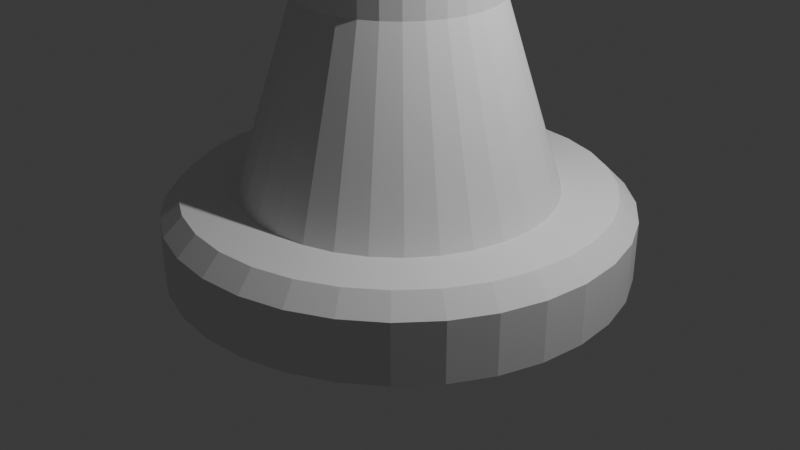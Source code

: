 # Source: blend.blend  (saved by Blender 4.5.90; exported with 4.5.12 LTS)
import bpy
from mathutils import Matrix  # noqa: F401  (used for matrix-valued properties, if any)

bpy.ops.wm.read_factory_settings(use_empty=True)
scene = bpy.context.scene
scene.name = 'Scene'

# ---- collections
col_collection = bpy.data.collections.new('Collection'); scene.collection.children.link(col_collection)

# ---- world
world_world = bpy.data.worlds.new('World'); scene.world = world_world
world_world.use_nodes = True; world_world.node_tree.nodes.clear()
_N = world_world.node_tree.nodes; _L = world_world.node_tree.links
n0 = _N.new('ShaderNodeOutputWorld'); n0.name = 'World Output'; n0.location = (200, 100)
n1 = _N.new('ShaderNodeBackground'); n1.name = 'Background'; n1.location = (-200, 100)
n1.inputs[0].default_value = (0.05088, 0.05088, 0.05088, 1.0)
_L.new(n1.outputs[0], n0.inputs[0])
n0.is_active_output = True
world_world.color = (0.05088, 0.05088, 0.05088)
world_world.sun_shadow_jitter_overblur = 0.0

# ---- cameras
cam_camera = bpy.data.cameras.new('Camera')
cam_camera.clip_end = 100.0
cam_camera.ortho_scale = 7.314

# ---- lights
light_light = bpy.data.lights.new('Light', 'POINT')
light_light.energy = 1000.0
light_light.shadow_soft_size = 0.1

# ---- meshes
me_cylinder = bpy.data.meshes.new('Cylinder')
me_cylinder.from_pydata([(0.0, 2.366, -0.4088), (0.4615, 2.32, -0.4088), (0.9053, 2.186, -0.4088), (1.314, 1.967, -0.4088), (1.673, 1.673, -0.4088), (1.967, 1.314, -0.4088), (2.186, 0.9053, -0.4088), (2.32, 0.4615, -0.4088), (2.366, 0.0, -0.4088), (2.32, -0.4615, -0.4088), (2.186, -0.9053, -0.4088), (1.967, -1.314, -0.4088), (1.673, -1.673, -0.4088), (1.314, -1.967, -0.4088), (0.9053, -2.186, -0.4088), (0.4615, -2.32, -0.4088), (0.0, -2.366, -0.4088), (-0.4615, -2.32, -0.4088), (-0.9053, -2.186, -0.4088), (-1.314, -1.967, -0.4088), (-1.673, -1.673, -0.4088), (-1.967, -1.314, -0.4088), (-2.186, -0.9053, -0.4088), (-2.32, -0.4615, -0.4088), (-2.366, 0.0, -0.4088), (-2.32, 0.4615, -0.4088), (-2.186, 0.9053, -0.4088), (-1.967, 1.314, -0.4088), (-1.673, 1.673, -0.4088), (-1.314, 1.967, -0.4088), (-0.9053, 2.186, -0.4088), (-0.4615, 2.32, -0.4088), (1.863e-09, 2.171, 0.4088), (0.0, 2.366, 0.2149), (0.4235, 2.129, 0.4088), (0.4615, 2.32, 0.2149), (0.8308, 2.006, 0.4088), (0.9053, 2.186, 0.2149), (1.206, 1.805, 0.4088), (1.314, 1.967, 0.2149), (1.535, 1.535, 0.4088), (1.673, 1.673, 0.2149), (1.805, 1.206, 0.4088), (1.967, 1.314, 0.2149), (2.006, 0.8308, 0.4088), (2.186, 0.9053, 0.2149), (2.129, 0.4235, 0.4088), (2.32, 0.4615, 0.2149), (2.171, -1.863e-09, 0.4088), (2.366, 0.0, 0.2149), (2.129, -0.4235, 0.4088), (2.32, -0.4615, 0.2149), (2.006, -0.8308, 0.4088), (2.186, -0.9053, 0.2149), (1.805, -1.206, 0.4088), (1.967, -1.314, 0.2149), (1.535, -1.535, 0.4088), (1.673, -1.673, 0.2149), (1.206, -1.805, 0.4088), (1.314, -1.967, 0.2149), (0.8308, -2.006, 0.4088), (0.9053, -2.186, 0.2149), (0.4235, -2.129, 0.4088), (0.4615, -2.32, 0.2149), (-1.863e-09, -2.171, 0.4088), (0.0, -2.366, 0.2149), (-0.4235, -2.129, 0.4088), (-0.4615, -2.32, 0.2149), (-0.8308, -2.006, 0.4088), (-0.9053, -2.186, 0.2149), (-1.206, -1.805, 0.4088), (-1.314, -1.967, 0.2149), (-1.535, -1.535, 0.4088), (-1.673, -1.673, 0.2149), (-1.805, -1.206, 0.4088), (-1.967, -1.314, 0.2149), (-2.006, -0.8308, 0.4088), (-2.186, -0.9053, 0.2149), (-2.129, -0.4235, 0.4088), (-2.32, -0.4615, 0.2149), (-2.171, 1.863e-09, 0.4088), (-2.366, 0.0, 0.2149), (-2.129, 0.4235, 0.4088), (-2.32, 0.4615, 0.2149), (-2.006, 0.8308, 0.4088), (-2.186, 0.9053, 0.2149), (-1.805, 1.206, 0.4088), (-1.967, 1.314, 0.2149), (-1.535, 1.535, 0.4088), (-1.673, 1.673, 0.2149), (-1.206, 1.805, 0.4088), (-1.314, 1.967, 0.2149), (-0.8308, 2.006, 0.4088), (-0.9053, 2.186, 0.2149), (-0.4235, 2.129, 0.4088), (-0.4615, 2.32, 0.2149)], [], [(0, 1, 2, 3, 4, 5, 6, 7, 8, 9, 10, 11, 12, 13, 14, 15, 16, 17, 18, 19, 20, 21, 22, 23, 24, 25, 26, 27, 28, 29, 30, 31), (35, 33, 32, 34), (37, 35, 34, 36), (39, 37, 36, 38), (41, 39, 38, 40), (43, 41, 40, 42), (45, 43, 42, 44), (47, 45, 44, 46), (49, 47, 46, 48), (51, 49, 48, 50), (53, 51, 50, 52), (55, 53, 52, 54), (57, 55, 54, 56), (59, 57, 56, 58), (61, 59, 58, 60), (63, 61, 60, 62), (65, 63, 62, 64), (67, 65, 64, 66), (69, 67, 66, 68), (71, 69, 68, 70), (73, 71, 70, 72), (75, 73, 72, 74), (77, 75, 74, 76), (79, 77, 76, 78), (81, 79, 78, 80), (83, 81, 80, 82), (85, 83, 82, 84), (87, 85, 84, 86), (89, 87, 86, 88), (91, 89, 88, 90), (93, 91, 90, 92), (95, 93, 92, 94), (33, 95, 94, 32), (34, 32, 94, 92, 90, 88, 86, 84, 82, 80, 78, 76, 74, 72, 70, 68, 66, 64, 62, 60, 58, 56, 54, 52, 50, 48, 46, 44, 42, 40, 38, 36), (0, 33, 35, 1), (31, 95, 33, 0), (1, 35, 37, 2), (2, 37, 39, 3), (3, 39, 41, 4), (4, 41, 43, 5), (5, 43, 45, 6), (6, 45, 47, 7), (7, 47, 49, 8), (8, 49, 51, 9), (9, 51, 53, 10), (10, 53, 55, 11), (11, 55, 57, 12), (12, 57, 59, 13), (13, 59, 61, 14), (14, 61, 63, 15), (15, 63, 65, 16), (16, 65, 67, 17), (17, 67, 69, 18), (18, 69, 71, 19), (19, 71, 73, 20), (20, 73, 75, 21), (21, 75, 77, 22), (22, 77, 79, 23), (23, 79, 81, 24), (24, 81, 83, 25), (25, 83, 85, 26), (26, 85, 87, 27), (27, 87, 89, 28), (28, 89, 91, 29), (29, 91, 93, 30), (30, 93, 95, 31)])
_uv = me_cylinder.uv_layers.new(name='UVMap')
_uv.uv.foreach_set('vector', [0.75, 0.49, 0.7968, 0.4854, 0.8418, 0.4717, 0.8833, 0.4496, 0.9197, 0.4197, 0.9496, 0.3833, 0.9717, 0.3418, 0.9854, 0.2968, 0.99, 0.25, 0.9854, 0.2032, 0.9717, 0.1582, 0.9496, 0.1167, 0.9197, 0.08029, 0.8833, 0.05045, 0.8418, 0.02827, 0.7968, 0.01461, 0.75, 0.01, 0.7032, 0.01461, 0.6582, 0.02827, 0.6167, 0.05045, 0.5803, 0.08029, 0.5504, 0.1167, 0.5283, 0.1582, 0.5146, 0.2032, 0.51, 0.25, 0.5146, 0.2968, 0.5283, 0.3418, 0.5504, 0.3833, 0.5803, 0.4197, 0.6167, 0.4496, 0.6582, 0.4717, 0.7032, 0.4854, 0.2968, 0.4854, 0.25, 0.49, 0.25, 0.4702, 0.293, 0.466, 0.3418, 0.4717, 0.2968, 0.4854, 0.293, 0.466, 0.3343, 0.4535, 0.3833, 0.4496, 0.3418, 0.4717, 0.3343, 0.4535, 0.3724, 0.4331, 0.4197, 0.4197, 0.3833, 0.4496, 0.3724, 0.4331, 0.4057, 0.4057, 0.4496, 0.3833, 0.4197, 0.4197, 0.4057, 0.4057, 0.4331, 0.3724, 0.4717, 0.3418, 0.4496, 0.3833, 0.4331, 0.3724, 0.4535, 0.3343, 0.4854, 0.2968, 0.4717, 0.3418, 0.4535, 0.3343, 0.466, 0.293, 0.49, 0.25, 0.4854, 0.2968, 0.466, 0.293, 0.4702, 0.25, 0.4854, 0.2032, 0.49, 0.25, 0.4702, 0.25, 0.466, 0.207, 0.4717, 0.1582, 0.4854, 0.2032, 0.466, 0.207, 0.4535, 0.1657, 0.4496, 0.1167, 0.4717, 0.1582, 0.4535, 0.1657, 0.4331, 0.1276, 0.4197, 0.08029, 0.4496, 0.1167, 0.4331, 0.1276, 0.4057, 0.09427, 0.3833, 0.05045, 0.4197, 0.08029, 0.4057, 0.09427, 0.3724, 0.06688, 0.3418, 0.02827, 0.3833, 0.05045, 0.3724, 0.06688, 0.3343, 0.04653, 0.2968, 0.01461, 0.3418, 0.02827, 0.3343, 0.04653, 0.293, 0.03399, 0.25, 0.01, 0.2968, 0.01461, 0.293, 0.03399, 0.25, 0.02976, 0.2032, 0.01461, 0.25, 0.01, 0.25, 0.02976, 0.207, 0.03399, 0.1582, 0.02827, 0.2032, 0.01461, 0.207, 0.03399, 0.1657, 0.04653, 0.1167, 0.05045, 0.1582, 0.02827, 0.1657, 0.04653, 0.1276, 0.06688, 0.08029, 0.08029, 0.1167, 0.05045, 0.1276, 0.06688, 0.09427, 0.09427, 0.05045, 0.1167, 0.08029, 0.08029, 0.09427, 0.09427, 0.06688, 0.1276, 0.02827, 0.1582, 0.05045, 0.1167, 0.06688, 0.1276, 0.04653, 0.1657, 0.01461, 0.2032, 0.02827, 0.1582, 0.04653, 0.1657, 0.03399, 0.207, 0.01, 0.25, 0.01461, 0.2032, 0.03399, 0.207, 0.02976, 0.25, 0.01461, 0.2968, 0.01, 0.25, 0.02976, 0.25, 0.03399, 0.293, 0.02827, 0.3418, 0.01461, 0.2968, 0.03399, 0.293, 0.04653, 0.3343, 0.05045, 0.3833, 0.02827, 0.3418, 0.04653, 0.3343, 0.06688, 0.3724, 0.08029, 0.4197, 0.05045, 0.3833, 0.06688, 0.3724, 0.09427, 0.4057, 0.1167, 0.4496, 0.08029, 0.4197, 0.09427, 0.4057, 0.1276, 0.4331, 0.1582, 0.4717, 0.1167, 0.4496, 0.1276, 0.4331, 0.1657, 0.4535, 0.2032, 0.4854, 0.1582, 0.4717, 0.1657, 0.4535, 0.207, 0.466, 0.25, 0.49, 0.2032, 0.4854, 0.207, 0.466, 0.25, 0.4702, 0.293, 0.466, 0.25, 0.4702, 0.207, 0.466, 0.1657, 0.4535, 0.1276, 0.4331, 0.09427, 0.4057, 0.06688, 0.3724, 0.04653, 0.3343, 0.03399, 0.293, 0.02976, 0.25, 0.03399, 0.207, 0.04653, 0.1657, 0.06688, 0.1276, 0.09427, 0.09427, 0.1276, 0.06688, 0.1657, 0.04653, 0.207, 0.03399, 0.25, 0.02976, 0.293, 0.03399, 0.3343, 0.04653, 0.3724, 0.06688, 0.4057, 0.09427, 0.4331, 0.1276, 0.4535, 0.1657, 0.466, 0.207, 0.4702, 0.25, 0.466, 0.293, 0.4535, 0.3343, 0.4331, 0.3724, 0.4057, 0.4057, 0.3724, 0.4331, 0.3343, 0.4535, 1.0, 0.5, 1.0, 0.8814, 0.9688, 0.8814, 0.9688, 0.5, 0.03125, 0.5, 0.03125, 0.8814, 0.0, 0.8814, 0.0, 0.5, 0.9688, 0.5, 0.9688, 0.8814, 0.9375, 0.8814, 0.9375, 0.5, 0.9375, 0.5, 0.9375, 0.8814, 0.9062, 0.8814, 0.9062, 0.5, 0.9062, 0.5, 0.9062, 0.8814, 0.875, 0.8814, 0.875, 0.5, 0.875, 0.5, 0.875, 0.8814, 0.8437, 0.8814, 0.8438, 0.5, 0.8438, 0.5, 0.8437, 0.8814, 0.8125, 0.8814, 0.8125, 0.5, 0.8125, 0.5, 0.8125, 0.8814, 0.7812, 0.8814, 0.7812, 0.5, 0.7812, 0.5, 0.7812, 0.8814, 0.75, 0.8814, 0.75, 0.5, 0.75, 0.5, 0.75, 0.8814, 0.7188, 0.8814, 0.7188, 0.5, 0.7188, 0.5, 0.7188, 0.8814, 0.6875, 0.8814, 0.6875, 0.5, 0.6875, 0.5, 0.6875, 0.8814, 0.6562, 0.8814, 0.6562, 0.5, 0.6562, 0.5, 0.6562, 0.8814, 0.625, 0.8814, 0.625, 0.5, 0.625, 0.5, 0.625, 0.8814, 0.5938, 0.8814, 0.5938, 0.5, 0.5938, 0.5, 0.5938, 0.8814, 0.5625, 0.8814, 0.5625, 0.5, 0.5625, 0.5, 0.5625, 0.8814, 0.5312, 0.8814, 0.5312, 0.5, 0.5312, 0.5, 0.5312, 0.8814, 0.5, 0.8814, 0.5, 0.5, 0.5, 0.5, 0.5, 0.8814, 0.4688, 0.8814, 0.4688, 0.5, 0.4688, 0.5, 0.4688, 0.8814, 0.4375, 0.8814, 0.4375, 0.5, 0.4375, 0.5, 0.4375, 0.8814, 0.4063, 0.8814, 0.4062, 0.5, 0.4062, 0.5, 0.4063, 0.8814, 0.375, 0.8814, 0.375, 0.5, 0.375, 0.5, 0.375, 0.8814, 0.3438, 0.8814, 0.3438, 0.5, 0.3438, 0.5, 0.3438, 0.8814, 0.3125, 0.8814, 0.3125, 0.5, 0.3125, 0.5, 0.3125, 0.8814, 0.2812, 0.8814, 0.2812, 0.5, 0.2812, 0.5, 0.2812, 0.8814, 0.25, 0.8814, 0.25, 0.5, 0.25, 0.5, 0.25, 0.8814, 0.2188, 0.8814, 0.2188, 0.5, 0.2188, 0.5, 0.2188, 0.8814, 0.1875, 0.8814, 0.1875, 0.5, 0.1875, 0.5, 0.1875, 0.8814, 0.1562, 0.8814, 0.1562, 0.5, 0.1562, 0.5, 0.1562, 0.8814, 0.125, 0.8814, 0.125, 0.5, 0.125, 0.5, 0.125, 0.8814, 0.09375, 0.8814, 0.09375, 0.5, 0.09375, 0.5, 0.09375, 0.8814, 0.0625, 0.8814, 0.0625, 0.5, 0.0625, 0.5, 0.0625, 0.8814, 0.03125, 0.8814, 0.03125, 0.5])
me_cylinder.update()
me_cylinder_001 = bpy.data.meshes.new('Cylinder.001')
me_cylinder_001.from_pydata([(-3.242e-09, 1.608, -1.185), (0.3137, 1.577, -1.185), (0.6153, 1.485, -1.185), (0.8932, 1.337, -1.185), (1.137, 1.137, -1.185), (1.337, 0.8932, -1.185), (1.485, 0.6153, -1.185), (1.577, 0.3137, -1.185), (1.608, -7.061e-09, -1.185), (1.577, -0.3137, -1.185), (1.485, -0.6153, -1.185), (1.337, -0.8932, -1.185), (1.137, -1.137, -1.185), (0.8932, -1.337, -1.185), (0.6153, -1.485, -1.185), (0.3137, -1.577, -1.185), (-3.242e-09, -1.608, -1.185), (-0.3137, -1.577, -1.185), (-0.6153, -1.485, -1.185), (-0.8932, -1.337, -1.185), (-1.137, -1.137, -1.185), (-1.337, -0.8932, -1.185), (-1.485, -0.6153, -1.185), (-1.577, -0.3137, -1.185), (-1.608, -7.061e-09, -1.185), (-1.577, 0.3137, -1.185), (-1.485, 0.6153, -1.185), (-1.337, 0.8932, -1.185), (-1.137, 1.137, -1.185), (-0.8932, 1.337, -1.185), (-0.6153, 1.485, -1.185), (-0.3137, 1.577, -1.185), (0.0, 1.0, 2.659), (0.0, 1.0, 6.503), (0.0, 1.0, 10.35), (0.1951, 0.9808, 10.35), (0.1951, 0.9808, 6.503), (0.1951, 0.9808, 2.659), (0.3827, 0.9239, 10.35), (0.3827, 0.9239, 6.503), (0.3827, 0.9239, 2.659), (0.5556, 0.8315, 10.35), (0.5556, 0.8315, 6.503), (0.5556, 0.8315, 2.659), (0.7071, 0.7071, 10.35), (0.7071, 0.7071, 6.503), (0.7071, 0.7071, 2.659), (0.8315, 0.5556, 10.35), (0.8315, 0.5556, 6.503), (0.8315, 0.5556, 2.659), (0.9239, 0.3827, 10.35), (0.9239, 0.3827, 6.503), (0.9239, 0.3827, 2.659), (0.9808, 0.1951, 10.35), (0.9808, 0.1951, 6.503), (0.9808, 0.1951, 2.659), (1.0, 0.0, 10.35), (1.0, 0.0, 6.503), (1.0, 0.0, 2.659), (0.9808, -0.1951, 10.35), (0.9808, -0.1951, 6.503), (0.9808, -0.1951, 2.659), (0.9239, -0.3827, 10.35), (0.9239, -0.3827, 6.503), (0.9239, -0.3827, 2.659), (0.8315, -0.5556, 10.35), (0.8315, -0.5556, 6.503), (0.8315, -0.5556, 2.659), (0.7071, -0.7071, 10.35), (0.7071, -0.7071, 6.503), (0.7071, -0.7071, 2.659), (0.5556, -0.8315, 10.35), (0.5556, -0.8315, 6.503), (0.5556, -0.8315, 2.659), (0.3827, -0.9239, 10.35), (0.3827, -0.9239, 6.503), (0.3827, -0.9239, 2.659), (0.1951, -0.9808, 10.35), (0.1951, -0.9808, 6.503), (0.1951, -0.9808, 2.659), (0.0, -1.0, 10.35), (0.0, -1.0, 6.503), (0.0, -1.0, 2.659), (-0.1951, -0.9808, 10.35), (-0.1951, -0.9808, 6.503), (-0.1951, -0.9808, 2.659), (-0.3827, -0.9239, 10.35), (-0.3827, -0.9239, 6.503), (-0.3827, -0.9239, 2.659), (-0.5556, -0.8315, 10.35), (-0.5556, -0.8315, 6.503), (-0.5556, -0.8315, 2.659), (-0.7071, -0.7071, 10.35), (-0.7071, -0.7071, 6.503), (-0.7071, -0.7071, 2.659), (-0.8315, -0.5556, 10.35), (-0.8315, -0.5556, 6.503), (-0.8315, -0.5556, 2.659), (-0.9239, -0.3827, 10.35), (-0.9239, -0.3827, 6.503), (-0.9239, -0.3827, 2.659), (-0.9808, -0.1951, 10.35), (-0.9808, -0.1951, 6.503), (-0.9808, -0.1951, 2.659), (-1.0, 0.0, 10.35), (-1.0, 0.0, 6.503), (-1.0, 0.0, 2.659), (-0.9808, 0.1951, 10.35), (-0.9808, 0.1951, 6.503), (-0.9808, 0.1951, 2.659), (-0.9239, 0.3827, 10.35), (-0.9239, 0.3827, 6.503), (-0.9239, 0.3827, 2.659), (-0.8315, 0.5556, 10.35), (-0.8315, 0.5556, 6.503), (-0.8315, 0.5556, 2.659), (-0.7071, 0.7071, 10.35), (-0.7071, 0.7071, 6.503), (-0.7071, 0.7071, 2.659), (-0.5556, 0.8315, 10.35), (-0.5556, 0.8315, 6.503), (-0.5556, 0.8315, 2.659), (-0.3827, 0.9239, 10.35), (-0.3827, 0.9239, 6.503), (-0.3827, 0.9239, 2.659), (-0.1951, 0.9808, 10.35), (-0.1951, 0.9808, 6.503), (-0.1951, 0.9808, 2.659), (0.1951, 0.9808, 0.7368), (0.3827, 0.9239, 0.7368), (0.5556, 0.8315, 0.7368), (0.7071, 0.7071, 0.7368), (0.8315, 0.5556, 0.7368), (0.9239, 0.3827, 0.7368), (0.9808, 0.1951, 0.7368), (1.0, 0.0, 0.7368), (0.9808, -0.1951, 0.7368), (0.9239, -0.3827, 0.7368), (0.8315, -0.5556, 0.7368), (0.7071, -0.7071, 0.7368), (0.5556, -0.8315, 0.7368), (0.3827, -0.9239, 0.7368), (0.1951, -0.9808, 0.7368), (0.0, -1.0, 0.7368), (-0.1951, -0.9808, 0.7368), (-0.3827, -0.9239, 0.7368), (-0.5556, -0.8315, 0.7368), (-0.7071, -0.7071, 0.7368), (-0.8315, -0.5556, 0.7368), (-0.9239, -0.3827, 0.7368), (-0.9808, -0.1951, 0.7368), (-1.0, 0.0, 0.7368), (-0.9808, 0.1951, 0.7368), (-0.9239, 0.3827, 0.7368), (-0.8315, 0.5556, 0.7368), (-0.7071, 0.7071, 0.7368), (-0.5556, 0.8315, 0.7368), (-0.3827, 0.9239, 0.7368), (-0.1951, 0.9808, 0.7368), (0.0, 1.0, 0.7368), (1.863e-09, 0.8468, 14.19), (0.0, 1.0, 14.04), (1.397e-09, 0.8864, 14.19), (9.313e-10, 0.9234, 14.17), (4.657e-10, 0.9551, 14.15), (2.328e-10, 0.9795, 14.11), (1.164e-10, 0.9948, 14.08), (0.1652, 0.8305, 14.19), (0.1951, 0.9808, 14.04), (0.1729, 0.8694, 14.19), (0.1801, 0.9056, 14.17), (0.1863, 0.9368, 14.15), (0.1911, 0.9607, 14.11), (0.1941, 0.9757, 14.08), (0.324, 0.7823, 14.19), (0.3827, 0.9239, 14.04), (0.3392, 0.819, 14.19), (0.3534, 0.8531, 14.17), (0.3655, 0.8824, 14.15), (0.3748, 0.9049, 14.11), (0.3807, 0.9191, 14.08), (0.4704, 0.7041, 14.19), (0.5556, 0.8315, 14.04), (0.4925, 0.737, 14.19), (0.513, 0.7678, 14.17), (0.5306, 0.7942, 14.15), (0.5442, 0.8144, 14.11), (0.5527, 0.8271, 14.08), (0.5988, 0.5988, 14.19), (0.7071, 0.7071, 14.04), (0.6268, 0.6268, 14.19), (0.6529, 0.6529, 14.17), (0.6754, 0.6754, 14.15), (0.6926, 0.6926, 14.11), (0.7034, 0.7034, 14.08), (0.7041, 0.4704, 14.19), (0.8315, 0.5556, 14.04), (0.737, 0.4925, 14.19), (0.7678, 0.513, 14.17), (0.7942, 0.5306, 14.15), (0.8144, 0.5442, 14.11), (0.8271, 0.5527, 14.08), (0.7823, 0.324, 14.19), (0.9239, 0.3827, 14.04), (0.819, 0.3392, 14.19), (0.8531, 0.3534, 14.17), (0.8824, 0.3655, 14.15), (0.9049, 0.3748, 14.11), (0.9191, 0.3807, 14.08), (0.8305, 0.1652, 14.19), (0.9808, 0.1951, 14.04), (0.8694, 0.1729, 14.19), (0.9056, 0.1801, 14.17), (0.9368, 0.1863, 14.15), (0.9607, 0.1911, 14.11), (0.9757, 0.1941, 14.08), (0.8468, -1.863e-09, 14.19), (1.0, 0.0, 14.04), (0.8864, -1.397e-09, 14.19), (0.9234, -9.313e-10, 14.17), (0.9551, -4.657e-10, 14.15), (0.9795, -2.328e-10, 14.11), (0.9948, -1.164e-10, 14.08), (0.8305, -0.1652, 14.19), (0.9808, -0.1951, 14.04), (0.8694, -0.1729, 14.19), (0.9056, -0.1801, 14.17), (0.9368, -0.1863, 14.15), (0.9607, -0.1911, 14.11), (0.9757, -0.1941, 14.08), (0.7823, -0.324, 14.19), (0.9239, -0.3827, 14.04), (0.819, -0.3392, 14.19), (0.8531, -0.3534, 14.17), (0.8824, -0.3655, 14.15), (0.9049, -0.3748, 14.11), (0.9191, -0.3807, 14.08), (0.7041, -0.4704, 14.19), (0.8315, -0.5556, 14.04), (0.737, -0.4925, 14.19), (0.7678, -0.513, 14.17), (0.7942, -0.5306, 14.15), (0.8144, -0.5442, 14.11), (0.8271, -0.5527, 14.08), (0.5988, -0.5988, 14.19), (0.7071, -0.7071, 14.04), (0.6268, -0.6268, 14.19), (0.6529, -0.6529, 14.17), (0.6754, -0.6754, 14.15), (0.6926, -0.6926, 14.11), (0.7034, -0.7034, 14.08), (0.4704, -0.7041, 14.19), (0.5556, -0.8315, 14.04), (0.4925, -0.737, 14.19), (0.513, -0.7678, 14.17), (0.5306, -0.7942, 14.15), (0.5442, -0.8144, 14.11), (0.5527, -0.8271, 14.08), (0.324, -0.7823, 14.19), (0.3827, -0.9239, 14.04), (0.3392, -0.819, 14.19), (0.3534, -0.8531, 14.17), (0.3655, -0.8824, 14.15), (0.3748, -0.9049, 14.11), (0.3807, -0.9191, 14.08), (0.1652, -0.8305, 14.19), (0.1951, -0.9808, 14.04), (0.1729, -0.8694, 14.19), (0.1801, -0.9056, 14.17), (0.1863, -0.9368, 14.15), (0.1911, -0.9607, 14.11), (0.1941, -0.9757, 14.08), (-1.863e-09, -0.8468, 14.19), (0.0, -1.0, 14.04), (-1.397e-09, -0.8864, 14.19), (-9.313e-10, -0.9234, 14.17), (-4.657e-10, -0.9551, 14.15), (-2.328e-10, -0.9795, 14.11), (-1.164e-10, -0.9948, 14.08), (-0.1652, -0.8305, 14.19), (-0.1951, -0.9808, 14.04), (-0.1729, -0.8694, 14.19), (-0.1801, -0.9056, 14.17), (-0.1863, -0.9368, 14.15), (-0.1911, -0.9607, 14.11), (-0.1941, -0.9757, 14.08), (-0.324, -0.7823, 14.19), (-0.3827, -0.9239, 14.04), (-0.3392, -0.819, 14.19), (-0.3534, -0.8531, 14.17), (-0.3655, -0.8824, 14.15), (-0.3748, -0.9049, 14.11), (-0.3807, -0.9191, 14.08), (-0.4704, -0.7041, 14.19), (-0.5556, -0.8315, 14.04), (-0.4925, -0.737, 14.19), (-0.513, -0.7678, 14.17), (-0.5306, -0.7942, 14.15), (-0.5442, -0.8144, 14.11), (-0.5527, -0.8271, 14.08), (-0.5988, -0.5988, 14.19), (-0.7071, -0.7071, 14.04), (-0.6268, -0.6268, 14.19), (-0.6529, -0.6529, 14.17), (-0.6754, -0.6754, 14.15), (-0.6926, -0.6926, 14.11), (-0.7034, -0.7034, 14.08), (-0.7041, -0.4704, 14.19), (-0.8315, -0.5556, 14.04), (-0.737, -0.4925, 14.19), (-0.7678, -0.513, 14.17), (-0.7942, -0.5306, 14.15), (-0.8144, -0.5442, 14.11), (-0.8271, -0.5527, 14.08), (-0.7823, -0.324, 14.19), (-0.9239, -0.3827, 14.04), (-0.819, -0.3392, 14.19), (-0.8531, -0.3534, 14.17), (-0.8824, -0.3655, 14.15), (-0.9049, -0.3748, 14.11), (-0.9191, -0.3807, 14.08), (-0.8305, -0.1652, 14.19), (-0.9808, -0.1951, 14.04), (-0.8694, -0.1729, 14.19), (-0.9056, -0.1801, 14.17), (-0.9368, -0.1863, 14.15), (-0.9607, -0.1911, 14.11), (-0.9757, -0.1941, 14.08), (-0.8468, 1.863e-09, 14.19), (-1.0, 0.0, 14.04), (-0.8864, 1.397e-09, 14.19), (-0.9234, 9.313e-10, 14.17), (-0.9551, 4.657e-10, 14.15), (-0.9795, 2.328e-10, 14.11), (-0.9948, 1.164e-10, 14.08), (-0.8305, 0.1652, 14.19), (-0.9808, 0.1951, 14.04), (-0.8694, 0.1729, 14.19), (-0.9056, 0.1801, 14.17), (-0.9368, 0.1863, 14.15), (-0.9607, 0.1911, 14.11), (-0.9757, 0.1941, 14.08), (-0.7823, 0.324, 14.19), (-0.9239, 0.3827, 14.04), (-0.819, 0.3392, 14.19), (-0.8531, 0.3534, 14.17), (-0.8824, 0.3655, 14.15), (-0.9049, 0.3748, 14.11), (-0.9191, 0.3807, 14.08), (-0.7041, 0.4704, 14.19), (-0.8315, 0.5556, 14.04), (-0.737, 0.4925, 14.19), (-0.7678, 0.513, 14.17), (-0.7942, 0.5306, 14.15), (-0.8144, 0.5442, 14.11), (-0.8271, 0.5527, 14.08), (-0.5988, 0.5988, 14.19), (-0.7071, 0.7071, 14.04), (-0.6268, 0.6268, 14.19), (-0.6529, 0.6529, 14.17), (-0.6754, 0.6754, 14.15), (-0.6926, 0.6926, 14.11), (-0.7034, 0.7034, 14.08), (-0.4704, 0.7041, 14.19), (-0.5556, 0.8315, 14.04), (-0.4925, 0.737, 14.19), (-0.513, 0.7678, 14.17), (-0.5306, 0.7942, 14.15), (-0.5442, 0.8144, 14.11), (-0.5527, 0.8271, 14.08), (-0.324, 0.7823, 14.19), (-0.3827, 0.9239, 14.04), (-0.3392, 0.819, 14.19), (-0.3534, 0.8531, 14.17), (-0.3655, 0.8824, 14.15), (-0.3748, 0.9049, 14.11), (-0.3807, 0.9191, 14.08), (-0.1652, 0.8305, 14.19), (-0.1951, 0.9808, 14.04), (-0.1729, 0.8694, 14.19), (-0.1801, 0.9056, 14.17), (-0.1863, 0.9368, 14.15), (-0.1911, 0.9607, 14.11), (-0.1941, 0.9757, 14.08)], [], [(0, 1, 2, 3, 4, 5, 6, 7, 8, 9, 10, 11, 12, 13, 14, 15, 16, 17, 18, 19, 20, 21, 22, 23, 24, 25, 26, 27, 28, 29, 30, 31), (158, 127, 32, 159), (127, 126, 33, 32), (126, 125, 34, 33), (157, 124, 127, 158), (124, 123, 126, 127), (123, 122, 125, 126), (156, 121, 124, 157), (121, 120, 123, 124), (120, 119, 122, 123), (155, 118, 121, 156), (118, 117, 120, 121), (117, 116, 119, 120), (154, 115, 118, 155), (115, 114, 117, 118), (114, 113, 116, 117), (153, 112, 115, 154), (112, 111, 114, 115), (111, 110, 113, 114), (152, 109, 112, 153), (109, 108, 111, 112), (108, 107, 110, 111), (151, 106, 109, 152), (106, 105, 108, 109), (105, 104, 107, 108), (150, 103, 106, 151), (103, 102, 105, 106), (102, 101, 104, 105), (149, 100, 103, 150), (100, 99, 102, 103), (99, 98, 101, 102), (148, 97, 100, 149), (97, 96, 99, 100), (96, 95, 98, 99), (147, 94, 97, 148), (94, 93, 96, 97), (93, 92, 95, 96), (146, 91, 94, 147), (91, 90, 93, 94), (90, 89, 92, 93), (145, 88, 91, 146), (88, 87, 90, 91), (87, 86, 89, 90), (144, 85, 88, 145), (85, 84, 87, 88), (84, 83, 86, 87), (143, 82, 85, 144), (82, 81, 84, 85), (81, 80, 83, 84), (142, 79, 82, 143), (79, 78, 81, 82), (78, 77, 80, 81), (141, 76, 79, 142), (76, 75, 78, 79), (75, 74, 77, 78), (140, 73, 76, 141), (73, 72, 75, 76), (72, 71, 74, 75), (139, 70, 73, 140), (70, 69, 72, 73), (69, 68, 71, 72), (138, 67, 70, 139), (67, 66, 69, 70), (66, 65, 68, 69), (137, 64, 67, 138), (64, 63, 66, 67), (63, 62, 65, 66), (136, 61, 64, 137), (61, 60, 63, 64), (60, 59, 62, 63), (135, 58, 61, 136), (58, 57, 60, 61), (57, 56, 59, 60), (134, 55, 58, 135), (55, 54, 57, 58), (54, 53, 56, 57), (133, 52, 55, 134), (52, 51, 54, 55), (51, 50, 53, 54), (132, 49, 52, 133), (49, 48, 51, 52), (48, 47, 50, 51), (131, 46, 49, 132), (46, 45, 48, 49), (45, 44, 47, 48), (130, 43, 46, 131), (43, 42, 45, 46), (42, 41, 44, 45), (129, 40, 43, 130), (40, 39, 42, 43), (39, 38, 41, 42), (128, 37, 40, 129), (37, 36, 39, 40), (36, 35, 38, 39), (159, 32, 37, 128), (32, 33, 36, 37), (33, 34, 35, 36), (0, 159, 128, 1), (1, 128, 129, 2), (2, 129, 130, 3), (3, 130, 131, 4), (4, 131, 132, 5), (5, 132, 133, 6), (6, 133, 134, 7), (7, 134, 135, 8), (8, 135, 136, 9), (9, 136, 137, 10), (10, 137, 138, 11), (11, 138, 139, 12), (12, 139, 140, 13), (13, 140, 141, 14), (14, 141, 142, 15), (15, 142, 143, 16), (16, 143, 144, 17), (17, 144, 145, 18), (18, 145, 146, 19), (19, 146, 147, 20), (20, 147, 148, 21), (21, 148, 149, 22), (22, 149, 150, 23), (23, 150, 151, 24), (24, 151, 152, 25), (25, 152, 153, 26), (26, 153, 154, 27), (27, 154, 155, 28), (28, 155, 156, 29), (29, 156, 157, 30), (30, 157, 158, 31), (31, 158, 159, 0), (168, 161, 166, 173), (173, 166, 165, 172), (172, 165, 164, 171), (171, 164, 163, 170), (170, 163, 162, 169), (169, 162, 160, 167), (175, 168, 173, 180), (180, 173, 172, 179), (179, 172, 171, 178), (178, 171, 170, 177), (177, 170, 169, 176), (176, 169, 167, 174), (182, 175, 180, 187), (187, 180, 179, 186), (186, 179, 178, 185), (185, 178, 177, 184), (184, 177, 176, 183), (183, 176, 174, 181), (189, 182, 187, 194), (194, 187, 186, 193), (193, 186, 185, 192), (192, 185, 184, 191), (191, 184, 183, 190), (190, 183, 181, 188), (196, 189, 194, 201), (201, 194, 193, 200), (200, 193, 192, 199), (199, 192, 191, 198), (198, 191, 190, 197), (197, 190, 188, 195), (203, 196, 201, 208), (208, 201, 200, 207), (207, 200, 199, 206), (206, 199, 198, 205), (205, 198, 197, 204), (204, 197, 195, 202), (210, 203, 208, 215), (215, 208, 207, 214), (214, 207, 206, 213), (213, 206, 205, 212), (212, 205, 204, 211), (211, 204, 202, 209), (217, 210, 215, 222), (222, 215, 214, 221), (221, 214, 213, 220), (220, 213, 212, 219), (219, 212, 211, 218), (218, 211, 209, 216), (224, 217, 222, 229), (229, 222, 221, 228), (228, 221, 220, 227), (227, 220, 219, 226), (226, 219, 218, 225), (225, 218, 216, 223), (231, 224, 229, 236), (236, 229, 228, 235), (235, 228, 227, 234), (234, 227, 226, 233), (233, 226, 225, 232), (232, 225, 223, 230), (238, 231, 236, 243), (243, 236, 235, 242), (242, 235, 234, 241), (241, 234, 233, 240), (240, 233, 232, 239), (239, 232, 230, 237), (245, 238, 243, 250), (250, 243, 242, 249), (249, 242, 241, 248), (248, 241, 240, 247), (247, 240, 239, 246), (246, 239, 237, 244), (252, 245, 250, 257), (257, 250, 249, 256), (256, 249, 248, 255), (255, 248, 247, 254), (254, 247, 246, 253), (253, 246, 244, 251), (259, 252, 257, 264), (264, 257, 256, 263), (263, 256, 255, 262), (262, 255, 254, 261), (261, 254, 253, 260), (260, 253, 251, 258), (266, 259, 264, 271), (271, 264, 263, 270), (270, 263, 262, 269), (269, 262, 261, 268), (268, 261, 260, 267), (267, 260, 258, 265), (273, 266, 271, 278), (278, 271, 270, 277), (277, 270, 269, 276), (276, 269, 268, 275), (275, 268, 267, 274), (274, 267, 265, 272), (280, 273, 278, 285), (285, 278, 277, 284), (284, 277, 276, 283), (283, 276, 275, 282), (282, 275, 274, 281), (281, 274, 272, 279), (287, 280, 285, 292), (292, 285, 284, 291), (291, 284, 283, 290), (290, 283, 282, 289), (289, 282, 281, 288), (288, 281, 279, 286), (294, 287, 292, 299), (299, 292, 291, 298), (298, 291, 290, 297), (297, 290, 289, 296), (296, 289, 288, 295), (295, 288, 286, 293), (301, 294, 299, 306), (306, 299, 298, 305), (305, 298, 297, 304), (304, 297, 296, 303), (303, 296, 295, 302), (302, 295, 293, 300), (308, 301, 306, 313), (313, 306, 305, 312), (312, 305, 304, 311), (311, 304, 303, 310), (310, 303, 302, 309), (309, 302, 300, 307), (315, 308, 313, 320), (320, 313, 312, 319), (319, 312, 311, 318), (318, 311, 310, 317), (317, 310, 309, 316), (316, 309, 307, 314), (322, 315, 320, 327), (327, 320, 319, 326), (326, 319, 318, 325), (325, 318, 317, 324), (324, 317, 316, 323), (323, 316, 314, 321), (329, 322, 327, 334), (334, 327, 326, 333), (333, 326, 325, 332), (332, 325, 324, 331), (331, 324, 323, 330), (330, 323, 321, 328), (336, 329, 334, 341), (341, 334, 333, 340), (340, 333, 332, 339), (339, 332, 331, 338), (338, 331, 330, 337), (337, 330, 328, 335), (343, 336, 341, 348), (348, 341, 340, 347), (347, 340, 339, 346), (346, 339, 338, 345), (345, 338, 337, 344), (344, 337, 335, 342), (350, 343, 348, 355), (355, 348, 347, 354), (354, 347, 346, 353), (353, 346, 345, 352), (352, 345, 344, 351), (351, 344, 342, 349), (357, 350, 355, 362), (362, 355, 354, 361), (361, 354, 353, 360), (360, 353, 352, 359), (359, 352, 351, 358), (358, 351, 349, 356), (364, 357, 362, 369), (369, 362, 361, 368), (368, 361, 360, 367), (367, 360, 359, 366), (366, 359, 358, 365), (365, 358, 356, 363), (371, 364, 369, 376), (376, 369, 368, 375), (375, 368, 367, 374), (374, 367, 366, 373), (373, 366, 365, 372), (372, 365, 363, 370), (378, 371, 376, 383), (383, 376, 375, 382), (382, 375, 374, 381), (381, 374, 373, 380), (380, 373, 372, 379), (379, 372, 370, 377), (161, 378, 383, 166), (166, 383, 382, 165), (165, 382, 381, 164), (164, 381, 380, 163), (163, 380, 379, 162), (162, 379, 377, 160), (167, 160, 377, 370, 363, 356, 349, 342, 335, 328, 321, 314, 307, 300, 293, 286, 279, 272, 265, 258, 251, 244, 237, 230, 223, 216, 209, 202, 195, 188, 181, 174), (34, 161, 168, 35), (125, 378, 161, 34), (35, 168, 175, 38), (38, 175, 182, 41), (41, 182, 189, 44), (44, 189, 196, 47), (47, 196, 203, 50), (50, 203, 210, 53), (53, 210, 217, 56), (56, 217, 224, 59), (59, 224, 231, 62), (62, 231, 238, 65), (65, 238, 245, 68), (68, 245, 252, 71), (71, 252, 259, 74), (74, 259, 266, 77), (77, 266, 273, 80), (80, 273, 280, 83), (83, 280, 287, 86), (86, 287, 294, 89), (89, 294, 301, 92), (92, 301, 308, 95), (95, 308, 315, 98), (98, 315, 322, 101), (101, 322, 329, 104), (104, 329, 336, 107), (107, 336, 343, 110), (110, 343, 350, 113), (113, 350, 357, 116), (116, 357, 364, 119), (119, 364, 371, 122), (122, 371, 378, 125)])
_uv = me_cylinder_001.uv_layers.new(name='UVMap')
_uv.uv.foreach_set('vector', [0.75, 0.49, 0.7968, 0.4854, 0.8418, 0.4717, 0.8833, 0.4496, 0.9197, 0.4197, 0.9496, 0.3833, 0.9717, 0.3418, 0.9854, 0.2968, 0.99, 0.25, 0.9854, 0.2032, 0.9717, 0.1582, 0.9496, 0.1167, 0.9197, 0.08029, 0.8833, 0.05045, 0.8418, 0.02827, 0.7968, 0.01461, 0.75, 0.01, 0.7032, 0.01461, 0.6582, 0.02827, 0.6167, 0.05045, 0.5803, 0.08029, 0.5504, 0.1167, 0.5283, 0.1582, 0.5146, 0.2032, 0.51, 0.25, 0.5146, 0.2968, 0.5283, 0.3418, 0.5504, 0.3833, 0.5803, 0.4197, 0.6167, 0.4496, 0.6582, 0.4717, 0.7032, 0.4854, 0.03125, 0.5625, 0.03125, 0.625, 0.0, 0.625, 0.0, 0.5625, 0.03125, 0.625, 0.03125, 0.75, 0.0, 0.75, 0.0, 0.625, 0.03125, 0.75, 0.03125, 0.875, 0.0, 0.875, 0.0, 0.75, 0.0625, 0.5625, 0.0625, 0.625, 0.03125, 0.625, 0.03125, 0.5625, 0.0625, 0.625, 0.0625, 0.75, 0.03125, 0.75, 0.03125, 0.625, 0.0625, 0.75, 0.0625, 0.875, 0.03125, 0.875, 0.03125, 0.75, 0.09375, 0.5625, 0.09375, 0.625, 0.0625, 0.625, 0.0625, 0.5625, 0.09375, 0.625, 0.09375, 0.75, 0.0625, 0.75, 0.0625, 0.625, 0.09375, 0.75, 0.09375, 0.875, 0.0625, 0.875, 0.0625, 0.75, 0.125, 0.5625, 0.125, 0.625, 0.09375, 0.625, 0.09375, 0.5625, 0.125, 0.625, 0.125, 0.75, 0.09375, 0.75, 0.09375, 0.625, 0.125, 0.75, 0.125, 0.875, 0.09375, 0.875, 0.09375, 0.75, 0.1562, 0.5625, 0.1562, 0.625, 0.125, 0.625, 0.125, 0.5625, 0.1562, 0.625, 0.1562, 0.75, 0.125, 0.75, 0.125, 0.625, 0.1562, 0.75, 0.1562, 0.875, 0.125, 0.875, 0.125, 0.75, 0.1875, 0.5625, 0.1875, 0.625, 0.1562, 0.625, 0.1562, 0.5625, 0.1875, 0.625, 0.1875, 0.75, 0.1562, 0.75, 0.1562, 0.625, 0.1875, 0.75, 0.1875, 0.875, 0.1562, 0.875, 0.1562, 0.75, 0.2188, 0.5625, 0.2188, 0.625, 0.1875, 0.625, 0.1875, 0.5625, 0.2188, 0.625, 0.2188, 0.75, 0.1875, 0.75, 0.1875, 0.625, 0.2188, 0.75, 0.2188, 0.875, 0.1875, 0.875, 0.1875, 0.75, 0.25, 0.5625, 0.25, 0.625, 0.2188, 0.625, 0.2188, 0.5625, 0.25, 0.625, 0.25, 0.75, 0.2188, 0.75, 0.2188, 0.625, 0.25, 0.75, 0.25, 0.875, 0.2188, 0.875, 0.2188, 0.75, 0.2812, 0.5625, 0.2812, 0.625, 0.25, 0.625, 0.25, 0.5625, 0.2812, 0.625, 0.2812, 0.75, 0.25, 0.75, 0.25, 0.625, 0.2812, 0.75, 0.2812, 0.875, 0.25, 0.875, 0.25, 0.75, 0.3125, 0.5625, 0.3125, 0.625, 0.2812, 0.625, 0.2812, 0.5625, 0.3125, 0.625, 0.3125, 0.75, 0.2812, 0.75, 0.2812, 0.625, 0.3125, 0.75, 0.3125, 0.875, 0.2812, 0.875, 0.2812, 0.75, 0.3438, 0.5625, 0.3438, 0.625, 0.3125, 0.625, 0.3125, 0.5625, 0.3438, 0.625, 0.3438, 0.75, 0.3125, 0.75, 0.3125, 0.625, 0.3438, 0.75, 0.3438, 0.875, 0.3125, 0.875, 0.3125, 0.75, 0.375, 0.5625, 0.375, 0.625, 0.3438, 0.625, 0.3438, 0.5625, 0.375, 0.625, 0.375, 0.75, 0.3438, 0.75, 0.3438, 0.625, 0.375, 0.75, 0.375, 0.875, 0.3438, 0.875, 0.3438, 0.75, 0.4062, 0.5625, 0.4062, 0.625, 0.375, 0.625, 0.375, 0.5625, 0.4062, 0.625, 0.4062, 0.75, 0.375, 0.75, 0.375, 0.625, 0.4062, 0.75, 0.4062, 0.875, 0.375, 0.875, 0.375, 0.75, 0.4375, 0.5625, 0.4375, 0.625, 0.4062, 0.625, 0.4062, 0.5625, 0.4375, 0.625, 0.4375, 0.75, 0.4062, 0.75, 0.4062, 0.625, 0.4375, 0.75, 0.4375, 0.875, 0.4062, 0.875, 0.4062, 0.75, 0.4688, 0.5625, 0.4688, 0.625, 0.4375, 0.625, 0.4375, 0.5625, 0.4688, 0.625, 0.4687, 0.75, 0.4375, 0.75, 0.4375, 0.625, 0.4687, 0.75, 0.4688, 0.875, 0.4375, 0.875, 0.4375, 0.75, 0.5, 0.5625, 0.5, 0.625, 0.4688, 0.625, 0.4688, 0.5625, 0.5, 0.625, 0.5, 0.75, 0.4687, 0.75, 0.4688, 0.625, 0.5, 0.75, 0.5, 0.875, 0.4688, 0.875, 0.4687, 0.75, 0.5312, 0.5625, 0.5312, 0.625, 0.5, 0.625, 0.5, 0.5625, 0.5312, 0.625, 0.5312, 0.75, 0.5, 0.75, 0.5, 0.625, 0.5312, 0.75, 0.5312, 0.875, 0.5, 0.875, 0.5, 0.75, 0.5625, 0.5625, 0.5625, 0.625, 0.5312, 0.625, 0.5312, 0.5625, 0.5625, 0.625, 0.5625, 0.75, 0.5312, 0.75, 0.5312, 0.625, 0.5625, 0.75, 0.5625, 0.875, 0.5312, 0.875, 0.5312, 0.75, 0.5938, 0.5625, 0.5938, 0.625, 0.5625, 0.625, 0.5625, 0.5625, 0.5938, 0.625, 0.5938, 0.75, 0.5625, 0.75, 0.5625, 0.625, 0.5938, 0.75, 0.5938, 0.875, 0.5625, 0.875, 0.5625, 0.75, 0.625, 0.5625, 0.625, 0.625, 0.5938, 0.625, 0.5938, 0.5625, 0.625, 0.625, 0.625, 0.75, 0.5938, 0.75, 0.5938, 0.625, 0.625, 0.75, 0.625, 0.875, 0.5938, 0.875, 0.5938, 0.75, 0.6562, 0.5625, 0.6562, 0.625, 0.625, 0.625, 0.625, 0.5625, 0.6562, 0.625, 0.6562, 0.75, 0.625, 0.75, 0.625, 0.625, 0.6562, 0.75, 0.6562, 0.875, 0.625, 0.875, 0.625, 0.75, 0.6875, 0.5625, 0.6875, 0.625, 0.6562, 0.625, 0.6562, 0.5625, 0.6875, 0.625, 0.6875, 0.75, 0.6562, 0.75, 0.6562, 0.625, 0.6875, 0.75, 0.6875, 0.875, 0.6562, 0.875, 0.6562, 0.75, 0.7188, 0.5625, 0.7188, 0.625, 0.6875, 0.625, 0.6875, 0.5625, 0.7188, 0.625, 0.7188, 0.75, 0.6875, 0.75, 0.6875, 0.625, 0.7188, 0.75, 0.7188, 0.875, 0.6875, 0.875, 0.6875, 0.75, 0.75, 0.5625, 0.75, 0.625, 0.7188, 0.625, 0.7188, 0.5625, 0.75, 0.625, 0.75, 0.75, 0.7188, 0.75, 0.7188, 0.625, 0.75, 0.75, 0.75, 0.875, 0.7188, 0.875, 0.7188, 0.75, 0.7812, 0.5625, 0.7812, 0.625, 0.75, 0.625, 0.75, 0.5625, 0.7812, 0.625, 0.7812, 0.75, 0.75, 0.75, 0.75, 0.625, 0.7812, 0.75, 0.7812, 0.875, 0.75, 0.875, 0.75, 0.75, 0.8125, 0.5625, 0.8125, 0.625, 0.7812, 0.625, 0.7812, 0.5625, 0.8125, 0.625, 0.8125, 0.75, 0.7812, 0.75, 0.7812, 0.625, 0.8125, 0.75, 0.8125, 0.875, 0.7812, 0.875, 0.7812, 0.75, 0.8438, 0.5625, 0.8438, 0.625, 0.8125, 0.625, 0.8125, 0.5625, 0.8438, 0.625, 0.8437, 0.75, 0.8125, 0.75, 0.8125, 0.625, 0.8437, 0.75, 0.8438, 0.875, 0.8125, 0.875, 0.8125, 0.75, 0.875, 0.5625, 0.875, 0.625, 0.8438, 0.625, 0.8438, 0.5625, 0.875, 0.625, 0.875, 0.75, 0.8437, 0.75, 0.8438, 0.625, 0.875, 0.75, 0.875, 0.875, 0.8438, 0.875, 0.8437, 0.75, 0.9062, 0.5625, 0.9062, 0.625, 0.875, 0.625, 0.875, 0.5625, 0.9062, 0.625, 0.9062, 0.75, 0.875, 0.75, 0.875, 0.625, 0.9062, 0.75, 0.9062, 0.875, 0.875, 0.875, 0.875, 0.75, 0.9375, 0.5625, 0.9375, 0.625, 0.9062, 0.625, 0.9062, 0.5625, 0.9375, 0.625, 0.9375, 0.75, 0.9062, 0.75, 0.9062, 0.625, 0.9375, 0.75, 0.9375, 0.875, 0.9062, 0.875, 0.9062, 0.75, 0.9688, 0.5625, 0.9688, 0.625, 0.9375, 0.625, 0.9375, 0.5625, 0.9688, 0.625, 0.9688, 0.75, 0.9375, 0.75, 0.9375, 0.625, 0.9688, 0.75, 0.9688, 0.875, 0.9375, 0.875, 0.9375, 0.75, 1.0, 0.5625, 1.0, 0.625, 0.9688, 0.625, 0.9688, 0.5625, 1.0, 0.625, 1.0, 0.75, 0.9688, 0.75, 0.9688, 0.625, 1.0, 0.75, 1.0, 0.875, 0.9688, 0.875, 0.9688, 0.75, 1.0, 0.5, 1.0, 0.5625, 0.9688, 0.5625, 0.9688, 0.5, 0.9688, 0.5, 0.9688, 0.5625, 0.9375, 0.5625, 0.9375, 0.5, 0.9375, 0.5, 0.9375, 0.5625, 0.9062, 0.5625, 0.9062, 0.5, 0.9062, 0.5, 0.9062, 0.5625, 0.875, 0.5625, 0.875, 0.5, 0.875, 0.5, 0.875, 0.5625, 0.8438, 0.5625, 0.8438, 0.5, 0.8438, 0.5, 0.8438, 0.5625, 0.8125, 0.5625, 0.8125, 0.5, 0.8125, 0.5, 0.8125, 0.5625, 0.7812, 0.5625, 0.7812, 0.5, 0.7812, 0.5, 0.7812, 0.5625, 0.75, 0.5625, 0.75, 0.5, 0.75, 0.5, 0.75, 0.5625, 0.7188, 0.5625, 0.7188, 0.5, 0.7188, 0.5, 0.7188, 0.5625, 0.6875, 0.5625, 0.6875, 0.5, 0.6875, 0.5, 0.6875, 0.5625, 0.6562, 0.5625, 0.6562, 0.5, 0.6562, 0.5, 0.6562, 0.5625, 0.625, 0.5625, 0.625, 0.5, 0.625, 0.5, 0.625, 0.5625, 0.5938, 0.5625, 0.5938, 0.5, 0.5938, 0.5, 0.5938, 0.5625, 0.5625, 0.5625, 0.5625, 0.5, 0.5625, 0.5, 0.5625, 0.5625, 0.5312, 0.5625, 0.5312, 0.5, 0.5312, 0.5, 0.5312, 0.5625, 0.5, 0.5625, 0.5, 0.5, 0.5, 0.5, 0.5, 0.5625, 0.4688, 0.5625, 0.4688, 0.5, 0.4688, 0.5, 0.4688, 0.5625, 0.4375, 0.5625, 0.4375, 0.5, 0.4375, 0.5, 0.4375, 0.5625, 0.4062, 0.5625, 0.4062, 0.5, 0.4062, 0.5, 0.4062, 0.5625, 0.375, 0.5625, 0.375, 0.5, 0.375, 0.5, 0.375, 0.5625, 0.3438, 0.5625, 0.3438, 0.5, 0.3438, 0.5, 0.3438, 0.5625, 0.3125, 0.5625, 0.3125, 0.5, 0.3125, 0.5, 0.3125, 0.5625, 0.2812, 0.5625, 0.2812, 0.5, 0.2812, 0.5, 0.2812, 0.5625, 0.25, 0.5625, 0.25, 0.5, 0.25, 0.5, 0.25, 0.5625, 0.2188, 0.5625, 0.2188, 0.5, 0.2188, 0.5, 0.2188, 0.5625, 0.1875, 0.5625, 0.1875, 0.5, 0.1875, 0.5, 0.1875, 0.5625, 0.1562, 0.5625, 0.1562, 0.5, 0.1562, 0.5, 0.1562, 0.5625, 0.125, 0.5625, 0.125, 0.5, 0.125, 0.5, 0.125, 0.5625, 0.09375, 0.5625, 0.09375, 0.5, 0.09375, 0.5, 0.09375, 0.5625, 0.0625, 0.5625, 0.0625, 0.5, 0.0625, 0.5, 0.0625, 0.5625, 0.03125, 0.5625, 0.03125, 0.5, 0.03125, 0.5, 0.03125, 0.5625, 0.0, 0.5625, 0.0, 0.5, 0.9688, 0.995, 1.0, 0.995, 0.9999, 0.9963, 0.9688, 0.9963, 0.9688, 0.9963, 0.9999, 0.9963, 0.9997, 0.9975, 0.9688, 0.9975, 0.9688, 0.9975, 0.9997, 0.9975, 0.9993, 1.0, 0.9688, 1.0, 0.2968, 0.4853, 0.25, 0.4899, 0.25, 0.4716, 0.2932, 0.4674, 0.2932, 0.4674, 0.25, 0.4716, 0.25, 0.4627, 0.2915, 0.4587, 0.2915, 0.4587, 0.25, 0.4627, 0.25, 0.4532, 0.2896, 0.4493, 0.9375, 0.995, 0.9688, 0.995, 0.9688, 0.9963, 0.9375, 0.9963, 0.9375, 0.9963, 0.9688, 0.9963, 0.9688, 0.9975, 0.9375, 0.9975, 0.9375, 0.9975, 0.9688, 0.9975, 0.9688, 1.0, 0.9375, 1.0, 0.3418, 0.4716, 0.2968, 0.4853, 0.2932, 0.4674, 0.3348, 0.4547, 0.3348, 0.4547, 0.2932, 0.4674, 0.2915, 0.4587, 0.3314, 0.4465, 0.3314, 0.4465, 0.2915, 0.4587, 0.2896, 0.4493, 0.3278, 0.4378, 0.9063, 0.995, 0.9375, 0.995, 0.9375, 0.9963, 0.9062, 0.9963, 0.9062, 0.9963, 0.9375, 0.9963, 0.9375, 0.9975, 0.9062, 0.9975, 0.9062, 0.9975, 0.9375, 0.9975, 0.9375, 1.0, 0.9062, 1.0, 0.3833, 0.4495, 0.3418, 0.4716, 0.3348, 0.4547, 0.3731, 0.4343, 0.3731, 0.4343, 0.3348, 0.4547, 0.3314, 0.4465, 0.3682, 0.4269, 0.3682, 0.4269, 0.3314, 0.4465, 0.3278, 0.4378, 0.3629, 0.419, 0.875, 0.995, 0.9063, 0.995, 0.9062, 0.9963, 0.875, 0.9963, 0.875, 0.9963, 0.9062, 0.9963, 0.9062, 0.9975, 0.875, 0.9975, 0.875, 0.9975, 0.9062, 0.9975, 0.9062, 1.0, 0.875, 1.0, 0.4196, 0.4196, 0.3833, 0.4495, 0.3731, 0.4343, 0.4067, 0.4067, 0.4067, 0.4067, 0.3731, 0.4343, 0.3682, 0.4269, 0.4004, 0.4004, 0.4004, 0.4004, 0.3682, 0.4269, 0.3629, 0.419, 0.3937, 0.3937, 0.8438, 0.995, 0.875, 0.995, 0.875, 0.9963, 0.8438, 0.9963, 0.8438, 0.9963, 0.875, 0.9963, 0.875, 0.9975, 0.8438, 0.9975, 0.8438, 0.9975, 0.875, 0.9975, 0.875, 1.0, 0.8438, 1.0, 0.4495, 0.3833, 0.4196, 0.4196, 0.4067, 0.4067, 0.4343, 0.3731, 0.4343, 0.3731, 0.4067, 0.4067, 0.4004, 0.4004, 0.4269, 0.3682, 0.4269, 0.3682, 0.4004, 0.4004, 0.3937, 0.3937, 0.419, 0.3629, 0.8125, 0.995, 0.8438, 0.995, 0.8438, 0.9963, 0.8125, 0.9963, 0.8125, 0.9963, 0.8438, 0.9963, 0.8438, 0.9975, 0.8125, 0.9975, 0.8125, 0.9975, 0.8438, 0.9975, 0.8438, 1.0, 0.8125, 1.0, 0.4716, 0.3418, 0.4495, 0.3833, 0.4343, 0.3731, 0.4547, 0.3348, 0.4547, 0.3348, 0.4343, 0.3731, 0.4269, 0.3682, 0.4465, 0.3314, 0.4465, 0.3314, 0.4269, 0.3682, 0.419, 0.3629, 0.4378, 0.3278, 0.7812, 0.995, 0.8125, 0.995, 0.8125, 0.9963, 0.7812, 0.9963, 0.7812, 0.9963, 0.8125, 0.9963, 0.8125, 0.9975, 0.7812, 0.9975, 0.7812, 0.9975, 0.8125, 0.9975, 0.8125, 1.0, 0.7812, 1.0, 0.4853, 0.2968, 0.4716, 0.3418, 0.4547, 0.3348, 0.4674, 0.2932, 0.4674, 0.2932, 0.4547, 0.3348, 0.4465, 0.3314, 0.4587, 0.2915, 0.4587, 0.2915, 0.4465, 0.3314, 0.4378, 0.3278, 0.4493, 0.2896, 0.75, 0.995, 0.7812, 0.995, 0.7812, 0.9963, 0.75, 0.9963, 0.75, 0.9963, 0.7812, 0.9963, 0.7812, 0.9975, 0.75, 0.9975, 0.75, 0.9975, 0.7812, 0.9975, 0.7812, 1.0, 0.75, 1.0, 0.4899, 0.25, 0.4853, 0.2968, 0.4674, 0.2932, 0.4716, 0.25, 0.4716, 0.25, 0.4674, 0.2932, 0.4587, 0.2915, 0.4627, 0.25, 0.4627, 0.25, 0.4587, 0.2915, 0.4493, 0.2896, 0.4532, 0.25, 0.7188, 0.995, 0.75, 0.995, 0.75, 0.9963, 0.7188, 0.9963, 0.7188, 0.9963, 0.75, 0.9963, 0.75, 0.9975, 0.7187, 0.9975, 0.7187, 0.9975, 0.75, 0.9975, 0.75, 1.0, 0.7188, 1.0, 0.4853, 0.2032, 0.4899, 0.25, 0.4716, 0.25, 0.4674, 0.2068, 0.4674, 0.2068, 0.4716, 0.25, 0.4627, 0.25, 0.4587, 0.2085, 0.4587, 0.2085, 0.4627, 0.25, 0.4532, 0.25, 0.4493, 0.2104, 0.6875, 0.995, 0.7188, 0.995, 0.7188, 0.9963, 0.6875, 0.9963, 0.6875, 0.9963, 0.7188, 0.9963, 0.7187, 0.9975, 0.6875, 0.9975, 0.6875, 0.9975, 0.7187, 0.9975, 0.7188, 1.0, 0.6875, 1.0, 0.4716, 0.1582, 0.4853, 0.2032, 0.4674, 0.2068, 0.4547, 0.1652, 0.4547, 0.1652, 0.4674, 0.2068, 0.4587, 0.2085, 0.4465, 0.1686, 0.4465, 0.1686, 0.4587, 0.2085, 0.4493, 0.2104, 0.4378, 0.1722, 0.6562, 0.995, 0.6875, 0.995, 0.6875, 0.9963, 0.6562, 0.9963, 0.6562, 0.9963, 0.6875, 0.9963, 0.6875, 0.9975, 0.6563, 0.9975, 0.6563, 0.9975, 0.6875, 0.9975, 0.6875, 1.0, 0.6563, 1.0, 0.4495, 0.1167, 0.4716, 0.1582, 0.4547, 0.1652, 0.4343, 0.1269, 0.4343, 0.1269, 0.4547, 0.1652, 0.4465, 0.1686, 0.4269, 0.1318, 0.4269, 0.1318, 0.4465, 0.1686, 0.4378, 0.1722, 0.419, 0.1371, 0.625, 0.995, 0.6562, 0.995, 0.6562, 0.9963, 0.625, 0.9963, 0.625, 0.9963, 0.6562, 0.9963, 0.6563, 0.9975, 0.625, 0.9975, 0.625, 0.9975, 0.6563, 0.9975, 0.6563, 1.0, 0.625, 1.0, 0.4196, 0.08037, 0.4495, 0.1167, 0.4343, 0.1269, 0.4067, 0.0933, 0.4067, 0.0933, 0.4343, 0.1269, 0.4269, 0.1318, 0.4004, 0.09957, 0.4004, 0.09957, 0.4269, 0.1318, 0.419, 0.1371, 0.3937, 0.1063, 0.5938, 0.995, 0.625, 0.995, 0.625, 0.9963, 0.5938, 0.9963, 0.5938, 0.9963, 0.625, 0.9963, 0.625, 0.9975, 0.5937, 0.9975, 0.5937, 0.9975, 0.625, 0.9975, 0.625, 1.0, 0.5937, 1.0, 0.3833, 0.05053, 0.4196, 0.08037, 0.4067, 0.0933, 0.3731, 0.06574, 0.3731, 0.06574, 0.4067, 0.0933, 0.4004, 0.09957, 0.3682, 0.07311, 0.3682, 0.07311, 0.4004, 0.09957, 0.3937, 0.1063, 0.3629, 0.08103, 0.5625, 0.995, 0.5938, 0.995, 0.5938, 0.9963, 0.5625, 0.9963, 0.5625, 0.9963, 0.5938, 0.9963, 0.5937, 0.9975, 0.5625, 0.9975, 0.5625, 0.9975, 0.5937, 0.9975, 0.5937, 1.0, 0.5625, 1.0, 0.3418, 0.02836, 0.3833, 0.05053, 0.3731, 0.06574, 0.3348, 0.04526, 0.3348, 0.04526, 0.3731, 0.06574, 0.3682, 0.07311, 0.3314, 0.05345, 0.3314, 0.05345, 0.3682, 0.07311, 0.3629, 0.08103, 0.3278, 0.06225, 0.5312, 0.995, 0.5625, 0.995, 0.5625, 0.9963, 0.5312, 0.9963, 0.5312, 0.9963, 0.5625, 0.9963, 0.5625, 0.9975, 0.5312, 0.9975, 0.5312, 0.9975, 0.5625, 0.9975, 0.5625, 1.0, 0.5312, 1.0, 0.2968, 0.01471, 0.3418, 0.02836, 0.3348, 0.04526, 0.2932, 0.03265, 0.2932, 0.03265, 0.3348, 0.04526, 0.3314, 0.05345, 0.2915, 0.04135, 0.2915, 0.04135, 0.3314, 0.05345, 0.3278, 0.06225, 0.2896, 0.05068, 0.5, 0.995, 0.5312, 0.995, 0.5312, 0.9963, 0.5, 0.9963, 0.5, 0.9963, 0.5312, 0.9963, 0.5312, 0.9975, 0.5, 0.9975, 0.5, 0.9975, 0.5312, 0.9975, 0.5312, 1.0, 0.5, 1.0, 0.25, 0.0101, 0.2968, 0.01471, 0.2932, 0.03265, 0.25, 0.02839, 0.25, 0.02839, 0.2932, 0.03265, 0.2915, 0.04135, 0.25, 0.03726, 0.25, 0.03726, 0.2915, 0.04135, 0.2896, 0.05068, 0.25, 0.04678, 0.4688, 0.995, 0.5, 0.995, 0.5, 0.9963, 0.4688, 0.9963, 0.4688, 0.9963, 0.5, 0.9963, 0.5, 0.9975, 0.4688, 0.9975, 0.4688, 0.9975, 0.5, 0.9975, 0.5, 1.0, 0.4688, 1.0, 0.2032, 0.01471, 0.25, 0.0101, 0.25, 0.02839, 0.2068, 0.03265, 0.2068, 0.03265, 0.25, 0.02839, 0.25, 0.03726, 0.2085, 0.04135, 0.2085, 0.04135, 0.25, 0.03726, 0.25, 0.04678, 0.2104, 0.05068, 0.4375, 0.995, 0.4688, 0.995, 0.4688, 0.9963, 0.4375, 0.9963, 0.4375, 0.9963, 0.4688, 0.9963, 0.4688, 0.9975, 0.4375, 0.9975, 0.4375, 0.9975, 0.4688, 0.9975, 0.4688, 1.0, 0.4375, 1.0, 0.1582, 0.02836, 0.2032, 0.01471, 0.2068, 0.03265, 0.1652, 0.04526, 0.1652, 0.04526, 0.2068, 0.03265, 0.2085, 0.04135, 0.1686, 0.05345, 0.1686, 0.05345, 0.2085, 0.04135, 0.2104, 0.05068, 0.1722, 0.06225, 0.4063, 0.995, 0.4375, 0.995, 0.4375, 0.9963, 0.4062, 0.9963, 0.4062, 0.9963, 0.4375, 0.9963, 0.4375, 0.9975, 0.4062, 0.9975, 0.4062, 0.9975, 0.4375, 0.9975, 0.4375, 1.0, 0.4062, 1.0, 0.1167, 0.05053, 0.1582, 0.02836, 0.1652, 0.04526, 0.1269, 0.06574, 0.1269, 0.06574, 0.1652, 0.04526, 0.1686, 0.05345, 0.1318, 0.07311, 0.1318, 0.07311, 0.1686, 0.05345, 0.1722, 0.06225, 0.1371, 0.08103, 0.375, 0.995, 0.4063, 0.995, 0.4062, 0.9963, 0.375, 0.9963, 0.375, 0.9963, 0.4062, 0.9963, 0.4062, 0.9975, 0.375, 0.9975, 0.375, 0.9975, 0.4062, 0.9975, 0.4062, 1.0, 0.375, 1.0, 0.08037, 0.08037, 0.1167, 0.05053, 0.1269, 0.06574, 0.0933, 0.0933, 0.0933, 0.0933, 0.1269, 0.06574, 0.1318, 0.07311, 0.09957, 0.09957, 0.09957, 0.09957, 0.1318, 0.07311, 0.1371, 0.08103, 0.1063, 0.1063, 0.3438, 0.995, 0.375, 0.995, 0.375, 0.9963, 0.3438, 0.9963, 0.3438, 0.9963, 0.375, 0.9963, 0.375, 0.9975, 0.3438, 0.9975, 0.3438, 0.9975, 0.375, 0.9975, 0.375, 1.0, 0.3438, 1.0, 0.05053, 0.1167, 0.08037, 0.08037, 0.0933, 0.0933, 0.06574, 0.1269, 0.06574, 0.1269, 0.0933, 0.0933, 0.09957, 0.09957, 0.07311, 0.1318, 0.07311, 0.1318, 0.09957, 0.09957, 0.1063, 0.1063, 0.08103, 0.1371, 0.3125, 0.995, 0.3438, 0.995, 0.3438, 0.9963, 0.3125, 0.9963, 0.3125, 0.9963, 0.3438, 0.9963, 0.3438, 0.9975, 0.3125, 0.9975, 0.3125, 0.9975, 0.3438, 0.9975, 0.3438, 1.0, 0.3125, 1.0, 0.02836, 0.1582, 0.05053, 0.1167, 0.06574, 0.1269, 0.04526, 0.1652, 0.04526, 0.1652, 0.06574, 0.1269, 0.07311, 0.1318, 0.05345, 0.1686, 0.05345, 0.1686, 0.07311, 0.1318, 0.08103, 0.1371, 0.06225, 0.1722, 0.2812, 0.995, 0.3125, 0.995, 0.3125, 0.9963, 0.2812, 0.9963, 0.2812, 0.9963, 0.3125, 0.9963, 0.3125, 0.9975, 0.2813, 0.9975, 0.2813, 0.9975, 0.3125, 0.9975, 0.3125, 1.0, 0.2812, 1.0, 0.01471, 0.2032, 0.02836, 0.1582, 0.04526, 0.1652, 0.03265, 0.2068, 0.03265, 0.2068, 0.04526, 0.1652, 0.05345, 0.1686, 0.04135, 0.2085, 0.04135, 0.2085, 0.05345, 0.1686, 0.06225, 0.1722, 0.05068, 0.2104, 0.25, 0.995, 0.2812, 0.995, 0.2812, 0.9963, 0.25, 0.9963, 0.25, 0.9963, 0.2812, 0.9963, 0.2813, 0.9975, 0.25, 0.9975, 0.25, 0.9975, 0.2813, 0.9975, 0.2812, 1.0, 0.25, 1.0, 0.0101, 0.25, 0.01471, 0.2032, 0.03265, 0.2068, 0.02839, 0.25, 0.02839, 0.25, 0.03265, 0.2068, 0.04135, 0.2085, 0.03726, 0.25, 0.03726, 0.25, 0.04135, 0.2085, 0.05068, 0.2104, 0.04678, 0.25, 0.2187, 0.995, 0.25, 0.995, 0.25, 0.9963, 0.2188, 0.9963, 0.2188, 0.9963, 0.25, 0.9963, 0.25, 0.9975, 0.2188, 0.9975, 0.2188, 0.9975, 0.25, 0.9975, 0.25, 1.0, 0.2188, 1.0, 0.01471, 0.2968, 0.0101, 0.25, 0.02839, 0.25, 0.03265, 0.2932, 0.03265, 0.2932, 0.02839, 0.25, 0.03726, 0.25, 0.04135, 0.2915, 0.04135, 0.2915, 0.03726, 0.25, 0.04678, 0.25, 0.05068, 0.2896, 0.1875, 0.995, 0.2187, 0.995, 0.2188, 0.9963, 0.1875, 0.9963, 0.1875, 0.9963, 0.2188, 0.9963, 0.2188, 0.9975, 0.1875, 0.9975, 0.1875, 0.9975, 0.2188, 0.9975, 0.2188, 1.0, 0.1875, 1.0, 0.02836, 0.3418, 0.01471, 0.2968, 0.03265, 0.2932, 0.04526, 0.3348, 0.04526, 0.3348, 0.03265, 0.2932, 0.04135, 0.2915, 0.05345, 0.3314, 0.05345, 0.3314, 0.04135, 0.2915, 0.05068, 0.2896, 0.06225, 0.3278, 0.1562, 0.995, 0.1875, 0.995, 0.1875, 0.9963, 0.1562, 0.9963, 0.1562, 0.9963, 0.1875, 0.9963, 0.1875, 0.9975, 0.1562, 0.9975, 0.1562, 0.9975, 0.1875, 0.9975, 0.1875, 1.0, 0.1563, 1.0, 0.05053, 0.3833, 0.02836, 0.3418, 0.04526, 0.3348, 0.06574, 0.3731, 0.06574, 0.3731, 0.04526, 0.3348, 0.05345, 0.3314, 0.07311, 0.3682, 0.07311, 0.3682, 0.05345, 0.3314, 0.06225, 0.3278, 0.08103, 0.3629, 0.125, 0.995, 0.1562, 0.995, 0.1562, 0.9963, 0.125, 0.9963, 0.125, 0.9963, 0.1562, 0.9963, 0.1562, 0.9975, 0.125, 0.9975, 0.125, 0.9975, 0.1562, 0.9975, 0.1563, 1.0, 0.125, 1.0, 0.08037, 0.4196, 0.05053, 0.3833, 0.06574, 0.3731, 0.0933, 0.4067, 0.0933, 0.4067, 0.06574, 0.3731, 0.07311, 0.3682, 0.09957, 0.4004, 0.09957, 0.4004, 0.07311, 0.3682, 0.08103, 0.3629, 0.1063, 0.3937, 0.09375, 0.995, 0.125, 0.995, 0.125, 0.9963, 0.09375, 0.9963, 0.09375, 0.9963, 0.125, 0.9963, 0.125, 0.9975, 0.09375, 0.9975, 0.09375, 0.9975, 0.125, 0.9975, 0.125, 1.0, 0.09375, 1.0, 0.1167, 0.4495, 0.08037, 0.4196, 0.0933, 0.4067, 0.1269, 0.4343, 0.1269, 0.4343, 0.0933, 0.4067, 0.09957, 0.4004, 0.1318, 0.4269, 0.1318, 0.4269, 0.09957, 0.4004, 0.1063, 0.3937, 0.1371, 0.419, 0.0625, 0.995, 0.09375, 0.995, 0.09375, 0.9963, 0.0625, 0.9963, 0.0625, 0.9963, 0.09375, 0.9963, 0.09375, 0.9975, 0.0625, 0.9975, 0.0625, 0.9975, 0.09375, 0.9975, 0.09375, 1.0, 0.0625, 1.0, 0.1582, 0.4716, 0.1167, 0.4495, 0.1269, 0.4343, 0.1652, 0.4547, 0.1652, 0.4547, 0.1269, 0.4343, 0.1318, 0.4269, 0.1686, 0.4465, 0.1686, 0.4465, 0.1318, 0.4269, 0.1371, 0.419, 0.1722, 0.4378, 0.03125, 0.995, 0.0625, 0.995, 0.0625, 0.9963, 0.03125, 0.9963, 0.03125, 0.9963, 0.0625, 0.9963, 0.0625, 0.9975, 0.03125, 0.9975, 0.03125, 0.9975, 0.0625, 0.9975, 0.0625, 1.0, 0.03125, 1.0, 0.2032, 0.4853, 0.1582, 0.4716, 0.1652, 0.4547, 0.2068, 0.4674, 0.2068, 0.4674, 0.1652, 0.4547, 0.1686, 0.4465, 0.2085, 0.4587, 0.2085, 0.4587, 0.1686, 0.4465, 0.1722, 0.4378, 0.2104, 0.4493, 0.0, 0.995, 0.03125, 0.995, 0.03125, 0.9963, 8.158e-05, 0.9963, 8.158e-05, 0.9963, 0.03125, 0.9963, 0.03125, 0.9975, 0.0003208, 0.9975, 0.0003208, 0.9975, 0.03125, 0.9975, 0.03125, 1.0, 0.0007013, 1.0, 0.25, 0.4899, 0.2032, 0.4853, 0.2068, 0.4674, 0.25, 0.4716, 0.25, 0.4716, 0.2068, 0.4674, 0.2085, 0.4587, 0.25, 0.4627, 0.25, 0.4627, 0.2085, 0.4587, 0.2104, 0.4493, 0.25, 0.4532, 0.2896, 0.4493, 0.25, 0.4532, 0.2104, 0.4493, 0.1722, 0.4378, 0.1371, 0.419, 0.1063, 0.3937, 0.08103, 0.3629, 0.06225, 0.3278, 0.05068, 0.2896, 0.04678, 0.25, 0.05068, 0.2104, 0.06225, 0.1722, 0.08103, 0.1371, 0.1063, 0.1063, 0.1371, 0.08103, 0.1722, 0.06225, 0.2104, 0.05068, 0.25, 0.04678, 0.2896, 0.05068, 0.3278, 0.06225, 0.3629, 0.08103, 0.3937, 0.1063, 0.419, 0.1371, 0.4378, 0.1722, 0.4493, 0.2104, 0.4532, 0.25, 0.4493, 0.2896, 0.4378, 0.3278, 0.419, 0.3629, 0.3937, 0.3937, 0.3629, 0.419, 0.3278, 0.4378, 1.0, 0.875, 1.0, 0.995, 0.9688, 0.995, 0.9688, 0.875, 0.03125, 0.875, 0.03125, 0.995, 0.0, 0.995, 0.0, 0.875, 0.9688, 0.875, 0.9688, 0.995, 0.9375, 0.995, 0.9375, 0.875, 0.9375, 0.875, 0.9375, 0.995, 0.9063, 0.995, 0.9062, 0.875, 0.9062, 0.875, 0.9063, 0.995, 0.875, 0.995, 0.875, 0.875, 0.875, 0.875, 0.875, 0.995, 0.8438, 0.995, 0.8438, 0.875, 0.8438, 0.875, 0.8438, 0.995, 0.8125, 0.995, 0.8125, 0.875, 0.8125, 0.875, 0.8125, 0.995, 0.7812, 0.995, 0.7812, 0.875, 0.7812, 0.875, 0.7812, 0.995, 0.75, 0.995, 0.75, 0.875, 0.75, 0.875, 0.75, 0.995, 0.7188, 0.995, 0.7188, 0.875, 0.7188, 0.875, 0.7188, 0.995, 0.6875, 0.995, 0.6875, 0.875, 0.6875, 0.875, 0.6875, 0.995, 0.6562, 0.995, 0.6562, 0.875, 0.6562, 0.875, 0.6562, 0.995, 0.625, 0.995, 0.625, 0.875, 0.625, 0.875, 0.625, 0.995, 0.5938, 0.995, 0.5938, 0.875, 0.5938, 0.875, 0.5938, 0.995, 0.5625, 0.995, 0.5625, 0.875, 0.5625, 0.875, 0.5625, 0.995, 0.5312, 0.995, 0.5312, 0.875, 0.5312, 0.875, 0.5312, 0.995, 0.5, 0.995, 0.5, 0.875, 0.5, 0.875, 0.5, 0.995, 0.4688, 0.995, 0.4688, 0.875, 0.4688, 0.875, 0.4688, 0.995, 0.4375, 0.995, 0.4375, 0.875, 0.4375, 0.875, 0.4375, 0.995, 0.4063, 0.995, 0.4062, 0.875, 0.4062, 0.875, 0.4063, 0.995, 0.375, 0.995, 0.375, 0.875, 0.375, 0.875, 0.375, 0.995, 0.3438, 0.995, 0.3438, 0.875, 0.3438, 0.875, 0.3438, 0.995, 0.3125, 0.995, 0.3125, 0.875, 0.3125, 0.875, 0.3125, 0.995, 0.2812, 0.995, 0.2812, 0.875, 0.2812, 0.875, 0.2812, 0.995, 0.25, 0.995, 0.25, 0.875, 0.25, 0.875, 0.25, 0.995, 0.2187, 0.995, 0.2188, 0.875, 0.2188, 0.875, 0.2187, 0.995, 0.1875, 0.995, 0.1875, 0.875, 0.1875, 0.875, 0.1875, 0.995, 0.1562, 0.995, 0.1562, 0.875, 0.1562, 0.875, 0.1562, 0.995, 0.125, 0.995, 0.125, 0.875, 0.125, 0.875, 0.125, 0.995, 0.09375, 0.995, 0.09375, 0.875, 0.09375, 0.875, 0.09375, 0.995, 0.0625, 0.995, 0.0625, 0.875, 0.0625, 0.875, 0.0625, 0.995, 0.03125, 0.995, 0.03125, 0.875])
me_cylinder_001.update()
me_cube_001 = bpy.data.meshes.new('Cube.001')
me_cube_001.from_pydata([(-3.59, -3.59, 0.7709), (-3.59, -3.59, 2.62), (-3.59, 3.59, 0.7709), (-3.59, 3.59, 2.62), (3.59, -3.59, 0.7709), (3.59, -3.59, 2.62), (3.59, 3.59, 0.7709), (3.59, 3.59, 2.62)], [], [(0, 1, 3, 2), (2, 3, 7, 6), (6, 7, 5, 4), (4, 5, 1, 0), (2, 6, 4, 0), (7, 3, 1, 5)])
_uv = me_cube_001.uv_layers.new(name='UVMap')
_uv.uv.foreach_set('vector', [0.375, 0.0, 0.625, 0.0, 0.625, 0.25, 0.375, 0.25, 0.375, 0.25, 0.625, 0.25, 0.625, 0.5, 0.375, 0.5, 0.375, 0.5, 0.625, 0.5, 0.625, 0.75, 0.375, 0.75, 0.375, 0.75, 0.625, 0.75, 0.625, 1.0, 0.375, 1.0, 0.125, 0.5, 0.375, 0.5, 0.375, 0.75, 0.125, 0.75, 0.625, 0.5, 0.875, 0.5, 0.875, 0.75, 0.625, 0.75])
me_cube_001.update()
me_circle = bpy.data.meshes.new('Circle')
me_circle.from_pydata([(0.0, 1.0, 0.0), (-0.1951, 0.9808, 0.0), (-0.3827, 0.9239, 0.0), (-0.5556, 0.8315, 0.0), (-0.7071, 0.7071, 0.0), (-0.8315, 0.5556, 0.0), (-0.9239, 0.3827, 0.0), (-0.9808, 0.1951, 0.0), (-1.0, 0.0, 0.0), (-0.9808, -0.1951, 0.0), (-0.9239, -0.3827, 0.0), (-0.8315, -0.5556, 0.0), (-0.7071, -0.7071, 0.0), (-0.5556, -0.8315, 0.0), (-0.3827, -0.9239, 0.0), (-0.1951, -0.9808, 0.0), (0.0, -1.0, 0.0), (0.1951, -0.9808, 0.0), (0.3827, -0.9239, 0.0), (0.5556, -0.8315, 0.0), (0.7071, -0.7071, 0.0), (0.8315, -0.5556, 0.0), (0.9239, -0.3827, 0.0), (0.9808, -0.1951, 0.0), (1.0, 0.0, 0.0), (0.9808, 0.1951, 0.0), (0.9239, 0.3827, 0.0), (0.8315, 0.5556, 0.0), (0.7071, 0.7071, 0.0), (0.5556, 0.8315, 0.0), (0.3827, 0.9239, 0.0), (0.1951, 0.9808, 0.0)], [(1, 0), (2, 1), (3, 2), (4, 3), (5, 4), (6, 5), (7, 6), (8, 7), (9, 8), (10, 9), (11, 10), (12, 11), (13, 12), (14, 13), (15, 14), (16, 15), (17, 16), (18, 17), (19, 18), (20, 19), (21, 20), (22, 21), (23, 22), (24, 23), (25, 24), (26, 25), (27, 26), (28, 27), (29, 28), (30, 29), (31, 30), (0, 31)], [])
_uv = me_circle.uv_layers.new(name='UVMap')
_uv.uv.foreach_set('vector', [])
me_circle.update()
me_cube_003 = bpy.data.meshes.new('Cube.003')
me_cube_003.from_pydata([(-2.968, -0.2519, 16.14), (-2.968, 0.2803, 16.14), (-0.9678, -0.2519, 14.14), (-0.9678, -0.2519, 16.14), (-2.176, 0.2226, 15.86), (-0.9678, 0.2803, 14.14), (-0.9678, 0.2803, 16.14), (-2.137, 0.2105, 15.86), (-2.1, 0.1908, 15.86), (-2.068, 0.1644, 15.86), (-2.041, 0.1322, 15.86), (-1.871, 0.2457, 15.8), (-2.218, 0.0142, 15.88), (-2.022, 0.09549, 15.86), (-1.833, 0.1737, 15.8), (-1.659, 0.2457, 15.69), (-2.009, 0.05564, 15.86), (-1.809, 0.09549, 15.8), (-1.624, 0.1322, 15.69), (-1.463, 0.1644, 15.56), (-1.33, 0.1908, 15.39), (-1.231, 0.2105, 15.21), (-1.17, 0.2226, 15.0), (-1.15, 0.2266, 14.79), (-1.17, 0.2226, 14.58), (-1.231, 0.2105, 14.37), (-1.33, 0.1908, 14.18), (-2.005, 0.0142, 15.86), (-1.801, 0.0142, 15.8), (-1.613, 0.0142, 15.69), (-1.448, 0.0142, 15.56), (-1.312, 0.0142, 15.39), (-1.212, 0.0142, 15.21), (-1.15, 0.0142, 15.0), (-1.129, 0.0142, 14.79), (-1.15, 0.0142, 14.58), (-1.212, 0.0142, 14.37), (-1.312, 0.0142, 14.18), (-2.009, -0.02725, 15.86), (-1.809, -0.0671, 15.8), (-1.624, -0.1038, 15.69), (-1.463, -0.136, 15.56), (-1.33, -0.1624, 15.39), (-1.231, -0.1821, 15.21), (-1.17, -0.1942, 15.0), (-1.15, -0.1982, 14.79), (-1.17, -0.1942, 14.58), (-1.231, -0.1821, 14.37), (-1.33, -0.1624, 14.18), (-2.022, -0.0671, 15.86), (-1.833, -0.1453, 15.8), (-1.659, -0.2173, 15.69), (-2.041, -0.1038, 15.86), (-1.871, -0.2173, 15.8), (-2.068, -0.136, 15.86), (-2.1, -0.1624, 15.86), (-2.137, -0.1821, 15.86), (-2.176, -0.1942, 15.86), (-2.218, -0.1982, 15.86), (-2.259, -0.1942, 15.86), (-2.299, -0.1821, 15.86), (-2.336, -0.1624, 15.86), (-2.368, -0.136, 15.86), (-2.394, -0.1038, 15.86), (-2.564, -0.2173, 15.8), (-2.414, -0.0671, 15.86), (-2.603, -0.1453, 15.8), (-2.777, -0.2173, 15.69), (-2.426, -0.02725, 15.86), (-2.627, -0.0671, 15.8), (-2.811, -0.1038, 15.69), (-2.43, 0.0142, 15.86), (-2.635, 0.0142, 15.8), (-2.823, 0.0142, 15.69), (-2.426, 0.05564, 15.86), (-2.627, 0.09549, 15.8), (-2.811, 0.1322, 15.69), (-2.414, 0.09549, 15.86), (-2.603, 0.1737, 15.8), (-2.777, 0.2457, 15.69), (-2.394, 0.1322, 15.86), (-2.564, 0.2457, 15.8), (-2.368, 0.1644, 15.86), (-2.336, 0.1908, 15.86), (-2.299, 0.2105, 15.86), (-2.259, 0.2226, 15.86), (-2.218, 0.2266, 15.86), (-2.968, -0.1533, 15.56), (-2.968, -0.135, 15.56), (-2.968, -0.2519, 15.52), (-2.968, 0.0142, 15.58), (-2.968, 0.1634, 15.56), (-2.968, 0.2803, 15.52), (-2.968, 0.1817, 15.56), (-2.938, 0.2803, 15.56), (-2.536, 0.2803, 15.8), (-2.616, 0.2803, 15.76), (-2.484, 0.2803, 15.81), (-2.758, 0.2803, 15.69), (-2.86, 0.2803, 15.62), (-2.218, 0.2803, 15.84), (-2.271, 0.2803, 15.84), (-2.328, 0.2803, 15.83), (-2.396, 0.2803, 15.82), (-2.108, 0.2803, 15.83), (-2.04, 0.2803, 15.82), (-1.575, 0.2803, 15.62), (-1.677, 0.2803, 15.69), (-1.82, 0.2803, 15.76), (-1.952, 0.2803, 15.81), (-1.9, 0.2803, 15.8), (-2.165, 0.2803, 15.84), (-1.498, 0.2803, 15.56), (-1.357, 0.2803, 14.18), (-1.397, 0.2803, 14.14), (-1.357, 0.2803, 15.39), (-1.166, 0.2803, 14.79), (-1.188, 0.2803, 14.58), (-1.188, 0.2803, 15.0), (-1.252, 0.2803, 15.21), (-1.252, 0.2803, 14.37), (-2.536, -0.2519, 15.8), (-2.396, -0.2519, 15.82), (-2.484, -0.2519, 15.81), (-2.328, -0.2519, 15.83), (-2.218, -0.2519, 15.84), (-2.271, -0.2519, 15.84), (-2.108, -0.2519, 15.83), (-2.165, -0.2519, 15.84), (-1.952, -0.2519, 15.81), (-1.82, -0.2519, 15.76), (-1.9, -0.2519, 15.8), (-1.357, -0.2519, 15.39), (-1.575, -0.2519, 15.62), (-1.498, -0.2519, 15.56), (-1.677, -0.2519, 15.69), (-1.166, -0.2519, 14.79), (-1.188, -0.2519, 15.0), (-1.188, -0.2519, 14.58), (-1.252, -0.2519, 15.21), (-2.04, -0.2519, 15.82), (-2.938, -0.2519, 15.56), (-2.86, -0.2519, 15.62), (-2.758, -0.2519, 15.69), (-2.616, -0.2519, 15.76), (-1.252, -0.2519, 14.37), (-1.357, -0.2519, 14.18), (-1.397, -0.2519, 14.14), (-1.351, 0.0142, 14.14), (-1.368, 0.1833, 14.14), (-1.368, -0.1549, 14.14)], [], [(87, 89, 0, 1, 92, 93, 91, 90, 88), (94, 92, 1, 6, 5, 114, 113, 120, 117, 116, 118, 119, 115, 112, 106, 107, 108, 110, 109, 105, 104, 111, 100, 101, 102, 103, 97, 95, 96, 98, 99), (5, 6, 3, 2), (2, 3, 0, 89, 141, 142, 143, 144, 121, 123, 122, 124, 126, 125, 128, 127, 140, 129, 131, 130, 135, 133, 134, 132, 139, 137, 136, 138, 145, 146, 147), (114, 5, 2, 147, 150, 148, 149), (6, 1, 0, 3), (86, 4, 12), (4, 86, 100, 111), (4, 7, 12), (104, 7, 4, 111), (105, 8, 7, 104), (7, 8, 12), (8, 9, 12), (109, 9, 8, 105), (11, 10, 9, 109, 110), (108, 11, 110), (9, 10, 12), (10, 13, 12), (11, 14, 13, 10), (15, 14, 11, 108, 107), (106, 15, 107), (120, 25, 24, 117), (15, 18, 17, 14), (113, 26, 25, 120), (19, 18, 15, 106, 112), (149, 26, 113, 114), (115, 20, 19, 112), (119, 21, 20, 115), (118, 22, 21, 119), (116, 23, 22, 118), (13, 16, 12), (117, 24, 23, 116), (14, 17, 16, 13), (22, 33, 32, 21), (23, 34, 33, 22), (16, 27, 12), (24, 35, 34, 23), (17, 28, 27, 16), (25, 36, 35, 24), (18, 29, 28, 17), (26, 37, 36, 25), (19, 30, 29, 18), (37, 26, 149, 148), (20, 31, 30, 19), (21, 32, 31, 20), (29, 40, 39, 28), (37, 48, 47, 36), (30, 41, 40, 29), (48, 37, 148, 150), (31, 42, 41, 30), (32, 43, 42, 31), (33, 44, 43, 32), (34, 45, 44, 33), (27, 38, 12), (35, 46, 45, 34), (28, 39, 38, 27), (36, 47, 46, 35), (43, 44, 137, 139), (44, 45, 136, 137), (38, 49, 12), (45, 46, 138, 136), (39, 50, 49, 38), (46, 47, 145, 138), (40, 51, 50, 39), (47, 48, 146, 145), (41, 134, 133, 51, 40), (146, 48, 150, 147), (41, 42, 132, 134), (42, 43, 139, 132), (133, 135, 51), (49, 52, 12), (50, 53, 52, 49), (51, 135, 130, 53, 50), (52, 54, 12), (53, 131, 129, 54, 52), (130, 131, 53), (54, 55, 12), (55, 54, 129, 140), (55, 56, 12), (56, 55, 140, 127), (56, 57, 12), (57, 56, 127, 128), (125, 58, 57, 128), (57, 58, 12), (58, 59, 12), (126, 59, 58, 125), (124, 60, 59, 126), (59, 60, 12), (60, 61, 12), (122, 61, 60, 124), (61, 62, 12), (123, 62, 61, 122), (62, 63, 12), (64, 63, 62, 123, 121), (144, 64, 121), (142, 67, 143), (63, 65, 12), (64, 66, 65, 63), (67, 66, 64, 144, 143), (65, 68, 12), (66, 69, 68, 65), (67, 70, 69, 66), (141, 87, 88, 70, 67, 142), (87, 141, 89), (90, 73, 70, 88), (68, 71, 12), (69, 72, 71, 68), (70, 73, 72, 69), (71, 74, 12), (72, 75, 74, 71), (73, 76, 75, 72), (91, 76, 73, 90), (92, 94, 93), (74, 77, 12), (75, 78, 77, 74), (76, 79, 78, 75), (79, 76, 91, 93, 94, 99), (77, 80, 12), (78, 81, 80, 77), (79, 98, 96, 81, 78), (79, 99, 98), (80, 82, 12), (81, 95, 97, 82, 80), (81, 96, 95), (83, 82, 97, 103), (82, 83, 12), (83, 84, 12), (102, 84, 83, 103), (84, 85, 12), (101, 85, 84, 102), (85, 86, 12), (86, 85, 101, 100)])
_uv = me_cube_003.uv_layers.new(name='UVMap')
_uv.uv.foreach_set('vector', [0.5527, 0.04632, 0.5483, 0.0, 0.625, 0.0, 0.625, 0.25, 0.5483, 0.25, 0.5527, 0.2037, 0.5533, 0.1951, 0.5548, 0.125, 0.5533, 0.05491, 0.5527, 0.2537, 0.5483, 0.25, 0.625, 0.25, 0.625, 0.5, 0.375, 0.5, 0.375, 0.4464, 0.3809, 0.4514, 0.4044, 0.4644, 0.4299, 0.4725, 0.4565, 0.4752, 0.483, 0.4725, 0.5086, 0.4644, 0.5321, 0.4514, 0.5527, 0.4338, 0.5604, 0.424, 0.5697, 0.4113, 0.5781, 0.3935, 0.5822, 0.3835, 0.5838, 0.377, 0.5859, 0.366, 0.5871, 0.3575, 0.5877, 0.3504, 0.5879, 0.3437, 0.5877, 0.3371, 0.5871, 0.33, 0.5859, 0.3215, 0.5838, 0.3105, 0.5822, 0.304, 0.5781, 0.294, 0.5697, 0.2762, 0.5604, 0.2635, 0.375, 0.5, 0.625, 0.5, 0.625, 0.75, 0.375, 0.75, 0.375, 0.75, 0.625, 0.75, 0.625, 1.0, 0.5483, 1.0, 0.5527, 0.9963, 0.5604, 0.9865, 0.5697, 0.9738, 0.5781, 0.956, 0.5822, 0.946, 0.5838, 0.9395, 0.5859, 0.9285, 0.5871, 0.92, 0.5877, 0.9129, 0.5879, 0.9063, 0.5877, 0.8996, 0.5871, 0.8925, 0.5859, 0.884, 0.5838, 0.873, 0.5822, 0.8665, 0.5781, 0.8565, 0.5697, 0.8387, 0.5604, 0.826, 0.5527, 0.8162, 0.5321, 0.7986, 0.5086, 0.7856, 0.483, 0.7775, 0.4565, 0.7748, 0.4299, 0.7775, 0.4044, 0.7856, 0.3809, 0.7986, 0.375, 0.8036, 0.3214, 0.5, 0.375, 0.5, 0.375, 0.75, 0.3214, 0.75, 0.325, 0.7045, 0.3271, 0.625, 0.325, 0.5455, 0.625, 0.5, 0.875, 0.5, 0.875, 0.75, 0.625, 0.75, 0.75, 0.9375, 0.7188, 0.9375, 0.7344, 1.0, 0.7188, 0.9375, 0.75, 0.9375, 0.75, 0.9211, 0.7188, 0.9195, 0.7188, 0.9375, 0.6875, 0.9375, 0.7031, 1.0, 0.6875, 0.9144, 0.6875, 0.9375, 0.7188, 0.9375, 0.7188, 0.9195, 0.6562, 0.9046, 0.6562, 0.9375, 0.6875, 0.9375, 0.6875, 0.9144, 0.6875, 0.9375, 0.6562, 0.9375, 0.6719, 1.0, 0.6562, 0.9375, 0.625, 0.9375, 0.6406, 1.0, 0.625, 0.8874, 0.625, 0.9375, 0.6562, 0.9375, 0.6562, 0.9046, 0.5938, 0.875, 0.5938, 0.9375, 0.625, 0.9375, 0.625, 0.8874, 0.6108, 0.875, 0.5938, 0.8544, 0.5938, 0.875, 0.6108, 0.875, 0.625, 0.9375, 0.5938, 0.9375, 0.6094, 1.0, 0.5938, 0.9375, 0.5625, 0.9375, 0.5781, 1.0, 0.5938, 0.875, 0.5625, 0.875, 0.5625, 0.9375, 0.5938, 0.9375, 0.5625, 0.8125, 0.5625, 0.875, 0.5938, 0.875, 0.5938, 0.8544, 0.5728, 0.8125, 0.5625, 0.7783, 0.5625, 0.8125, 0.5728, 0.8125, 0.5428, 0.375, 0.5312, 0.375, 0.5312, 0.4375, 0.5402, 0.4375, 0.5625, 0.8125, 0.5312, 0.8125, 0.5312, 0.875, 0.5625, 0.875, 0.5477, 0.3125, 0.5312, 0.3125, 0.5312, 0.375, 0.5428, 0.375, 0.5312, 0.75, 0.5312, 0.8125, 0.5625, 0.8125, 0.5625, 0.7783, 0.5563, 0.75, 0.5312, 0.2948, 0.5312, 0.3125, 0.5477, 0.3125, 0.5499, 0.2948, 0.5477, 0.6875, 0.5312, 0.6875, 0.5312, 0.75, 0.5563, 0.75, 0.5428, 0.625, 0.5312, 0.625, 0.5312, 0.6875, 0.5477, 0.6875, 0.5402, 0.5625, 0.5312, 0.5625, 0.5312, 0.625, 0.5428, 0.625, 0.5395, 0.5, 0.5312, 0.5, 0.5312, 0.5625, 0.5402, 0.5625, 0.5625, 0.9375, 0.5312, 0.9375, 0.5469, 1.0, 0.5402, 0.4375, 0.5312, 0.4375, 0.5312, 0.5, 0.5395, 0.5, 0.5625, 0.875, 0.5312, 0.875, 0.5312, 0.9375, 0.5625, 0.9375, 0.5312, 0.5625, 0.5, 0.5625, 0.5, 0.625, 0.5312, 0.625, 0.5312, 0.5, 0.5, 0.5, 0.5, 0.5625, 0.5312, 0.5625, 0.5312, 0.9375, 0.5, 0.9375, 0.5156, 1.0, 0.5312, 0.4375, 0.5, 0.4375, 0.5, 0.5, 0.5312, 0.5, 0.5312, 0.875, 0.5, 0.875, 0.5, 0.9375, 0.5312, 0.9375, 0.5312, 0.375, 0.5, 0.375, 0.5, 0.4375, 0.5312, 0.4375, 0.5312, 0.8125, 0.5, 0.8125, 0.5, 0.875, 0.5312, 0.875, 0.5312, 0.3125, 0.5, 0.3125, 0.5, 0.375, 0.5312, 0.375, 0.5312, 0.75, 0.5, 0.75, 0.5, 0.8125, 0.5312, 0.8125, 0.5, 0.3125, 0.5312, 0.3125, 0.5312, 0.2948, 0.5, 0.2948, 0.5312, 0.6875, 0.5, 0.6875, 0.5, 0.75, 0.5312, 0.75, 0.5312, 0.625, 0.5, 0.625, 0.5, 0.6875, 0.5312, 0.6875, 0.5, 0.8125, 0.4688, 0.8125, 0.4688, 0.875, 0.5, 0.875, 0.5, 0.3125, 0.4687, 0.3125, 0.4688, 0.375, 0.5, 0.375, 0.5, 0.75, 0.4688, 0.75, 0.4688, 0.8125, 0.5, 0.8125, 0.4687, 0.3125, 0.5, 0.3125, 0.5, 0.2948, 0.4688, 0.2948, 0.5, 0.6875, 0.4687, 0.6875, 0.4688, 0.75, 0.5, 0.75, 0.5, 0.625, 0.4688, 0.625, 0.4687, 0.6875, 0.5, 0.6875, 0.5, 0.5625, 0.4688, 0.5625, 0.4688, 0.625, 0.5, 0.625, 0.5, 0.5, 0.4687, 0.5, 0.4688, 0.5625, 0.5, 0.5625, 0.5, 0.9375, 0.4688, 0.9375, 0.4844, 1.0, 0.5, 0.4375, 0.4688, 0.4375, 0.4687, 0.5, 0.5, 0.5, 0.5, 0.875, 0.4688, 0.875, 0.4688, 0.9375, 0.5, 0.9375, 0.5, 0.375, 0.4688, 0.375, 0.4688, 0.4375, 0.5, 0.4375, 0.4688, 0.625, 0.4688, 0.5625, 0.4598, 0.5625, 0.4572, 0.625, 0.4688, 0.5625, 0.4687, 0.5, 0.4605, 0.5, 0.4598, 0.5625, 0.4688, 0.9375, 0.4375, 0.9375, 0.4531, 1.0, 0.4687, 0.5, 0.4688, 0.4375, 0.4598, 0.4375, 0.4605, 0.5, 0.4688, 0.875, 0.4375, 0.875, 0.4375, 0.9375, 0.4688, 0.9375, 0.4688, 0.4375, 0.4688, 0.375, 0.4572, 0.375, 0.4598, 0.4375, 0.4688, 0.8125, 0.4375, 0.8125, 0.4375, 0.875, 0.4688, 0.875, 0.4688, 0.375, 0.4687, 0.3125, 0.4523, 0.3125, 0.4572, 0.375, 0.4688, 0.75, 0.4437, 0.75, 0.4375, 0.7783, 0.4375, 0.8125, 0.4688, 0.8125, 0.4523, 0.3125, 0.4687, 0.3125, 0.4688, 0.2948, 0.4501, 0.2948, 0.4688, 0.75, 0.4687, 0.6875, 0.4523, 0.6875, 0.4437, 0.75, 0.4687, 0.6875, 0.4688, 0.625, 0.4572, 0.625, 0.4523, 0.6875, 0.4375, 0.7783, 0.4272, 0.8125, 0.4375, 0.8125, 0.4375, 0.9375, 0.4062, 0.9375, 0.4219, 1.0, 0.4375, 0.875, 0.4062, 0.875, 0.4062, 0.9375, 0.4375, 0.9375, 0.4375, 0.8125, 0.4272, 0.8125, 0.4062, 0.8544, 0.4062, 0.875, 0.4375, 0.875, 0.4062, 0.9375, 0.375, 0.9375, 0.3906, 1.0, 0.4062, 0.875, 0.3892, 0.875, 0.375, 0.8874, 0.375, 0.9375, 0.4062, 0.9375, 0.4062, 0.8544, 0.3892, 0.875, 0.4062, 0.875, 0.375, 0.9375, 0.3438, 0.9375, 0.3594, 1.0, 0.3438, 0.9375, 0.375, 0.9375, 0.375, 0.8874, 0.3438, 0.9046, 0.3438, 0.9375, 0.3125, 0.9375, 0.3281, 1.0, 0.3125, 0.9375, 0.3438, 0.9375, 0.3438, 0.9046, 0.3125, 0.9144, 0.3125, 0.9375, 0.2812, 0.9375, 0.2969, 1.0, 0.2812, 0.9375, 0.3125, 0.9375, 0.3125, 0.9144, 0.2812, 0.9195, 0.25, 0.9211, 0.25, 0.9375, 0.2812, 0.9375, 0.2812, 0.9195, 0.2812, 0.9375, 0.25, 0.9375, 0.2656, 1.0, 0.25, 0.9375, 0.2188, 0.9375, 0.2344, 1.0, 0.2188, 0.9195, 0.2188, 0.9375, 0.25, 0.9375, 0.25, 0.9211, 0.1875, 0.9144, 0.1875, 0.9375, 0.2188, 0.9375, 0.2188, 0.9195, 0.2188, 0.9375, 0.1875, 0.9375, 0.2031, 1.0, 0.1875, 0.9375, 0.1563, 0.9375, 0.1719, 1.0, 0.1562, 0.9046, 0.1563, 0.9375, 0.1875, 0.9375, 0.1875, 0.9144, 0.1563, 0.9375, 0.125, 0.9375, 0.1406, 1.0, 0.125, 0.8874, 0.125, 0.9375, 0.1563, 0.9375, 0.1562, 0.9046, 0.125, 0.9375, 0.09375, 0.9375, 0.1094, 1.0, 0.09375, 0.875, 0.09375, 0.9375, 0.125, 0.9375, 0.125, 0.8874, 0.1108, 0.875, 0.09375, 0.8544, 0.09375, 0.875, 0.1108, 0.875, 0.0625, 0.7783, 0.0625, 0.8125, 0.07282, 0.8125, 0.09375, 0.9375, 0.0625, 0.9375, 0.07812, 1.0, 0.09375, 0.875, 0.0625, 0.875, 0.0625, 0.9375, 0.09375, 0.9375, 0.0625, 0.8125, 0.0625, 0.875, 0.09375, 0.875, 0.09375, 0.8544, 0.07282, 0.8125, 0.0625, 0.9375, 0.03125, 0.9375, 0.04687, 1.0, 0.0625, 0.875, 0.03125, 0.875, 0.03125, 0.9375, 0.0625, 0.9375, 0.0625, 0.8125, 0.03125, 0.8125, 0.03125, 0.875, 0.0625, 0.875, 0.05631, 0.75, 0.03498, 0.75, 0.03125, 0.752, 0.03125, 0.8125, 0.0625, 0.8125, 0.0625, 0.7783, 0.03498, 0.75, 0.05631, 0.75, 0.0543, 0.7367, 0.0, 0.7576, 0.0, 0.8125, 0.03125, 0.8125, 0.03125, 0.752, 0.03125, 0.9375, 0.0, 0.9375, 0.01562, 1.0, 0.03125, 0.875, 0.0, 0.875, 0.0, 0.9375, 0.03125, 0.9375, 0.03125, 0.8125, 0.0, 0.8125, 0.0, 0.875, 0.03125, 0.875, 1.0, 0.9375, 0.9688, 0.9375, 0.9844, 1.0, 1.0, 0.875, 0.9687, 0.875, 0.9688, 0.9375, 1.0, 0.9375, 1.0, 0.8125, 0.9687, 0.8125, 0.9687, 0.875, 1.0, 0.875, 0.9688, 0.752, 0.9687, 0.8125, 1.0, 0.8125, 1.0, 0.7576, 0.9457, 0.7367, 0.9437, 0.75, 0.965, 0.75, 0.9688, 0.9375, 0.9375, 0.9375, 0.9531, 1.0, 0.9687, 0.875, 0.9375, 0.875, 0.9375, 0.9375, 0.9688, 0.9375, 0.9687, 0.8125, 0.9375, 0.8125, 0.9375, 0.875, 0.9687, 0.875, 0.9375, 0.8125, 0.9687, 0.8125, 0.9688, 0.752, 0.965, 0.75, 0.9437, 0.75, 0.9375, 0.7783, 0.9375, 0.9375, 0.9062, 0.9375, 0.9219, 1.0, 0.9375, 0.875, 0.9062, 0.875, 0.9062, 0.9375, 0.9375, 0.9375, 0.9375, 0.8125, 0.9272, 0.8125, 0.9062, 0.8544, 0.9062, 0.875, 0.9375, 0.875, 0.9375, 0.8125, 0.9375, 0.7783, 0.9272, 0.8125, 0.9062, 0.9375, 0.875, 0.9375, 0.8906, 1.0, 0.9062, 0.875, 0.8892, 0.875, 0.875, 0.8874, 0.875, 0.9375, 0.9062, 0.9375, 0.9062, 0.875, 0.9062, 0.8544, 0.8892, 0.875, 0.8438, 0.9375, 0.875, 0.9375, 0.875, 0.8874, 0.8438, 0.9046, 0.875, 0.9375, 0.8438, 0.9375, 0.8594, 1.0, 0.8438, 0.9375, 0.8125, 0.9375, 0.8281, 1.0, 0.8125, 0.9144, 0.8125, 0.9375, 0.8438, 0.9375, 0.8438, 0.9046, 0.8125, 0.9375, 0.7812, 0.9375, 0.7969, 1.0, 0.7812, 0.9195, 0.7812, 0.9375, 0.8125, 0.9375, 0.8125, 0.9144, 0.7812, 0.9375, 0.75, 0.9375, 0.7656, 1.0, 0.75, 0.9375, 0.7812, 0.9375, 0.7812, 0.9195, 0.75, 0.9211])
me_cube_003.update()

# ---- objects
ob_light = bpy.data.objects.new('Light', light_light)
ob_camera = bpy.data.objects.new('Camera', cam_camera)
ob_cylinder = bpy.data.objects.new('Cylinder', me_cylinder)
ob_cylinder_001 = bpy.data.objects.new('Cylinder.001', me_cylinder_001)
ob_cube = bpy.data.objects.new('Cube', me_cube_001)
ob_circle = bpy.data.objects.new('Circle', me_circle)
ob_empty = bpy.data.objects.new('Empty', None)
ob_cube_001 = bpy.data.objects.new('Cube.001', me_cube_003)

# ---- transforms, parenting, visibility, modifiers, constraints
ob_light.location = (4.076, 1.005, 5.904)
ob_light.rotation_euler = (0.6503, 0.05522, 1.866)
ob_light.lock_rotations_4d = False
ob_light.empty_display_type = 'ARROWS'
ob_light.color = (0.0, 0.0, 0.0, 0.0)
ob_light.lineart.crease_threshold = 0.0
ob_camera.location = (7.359, -6.926, 4.958)
ob_camera.rotation_euler = (1.109, 0.0, 0.8149)
ob_camera.lock_rotations_4d = False
ob_camera.empty_display_type = 'ARROWS'
ob_camera.color = (0.0, 0.0, 0.0, 0.0)
ob_camera.display_type = 'WIRE'
ob_camera.lineart.crease_threshold = 0.0
ob_cylinder.location = (0.0, 0.0, 0.0)
ob_cylinder_001.location = (0.0, 0.0, 1.594)
ob_cylinder_001.rotation_euler = (0.0, -0.0, -1.316)
ob_cube.location = (0.0, 0.0, 15.37)
ob_circle.location = (0.0, 0.0, 0.0)
ob_empty.location = (0.0, 0.0, 0.0)
ob_empty.rotation_euler = (0.0, -0.0, 1.264)
ob_empty.empty_display_type = 'ARROWS'
ob_cube_001.location = (0.0, 0.0, 0.0)
_m = ob_cube_001.modifiers.new('Array', 'ARRAY')
_m.count = 5
_m.use_relative_offset = False
_m.use_object_offset = True
_m.offset_object = ob_empty

# ---- collection membership
col_collection.objects.link(ob_light)
col_collection.objects.link(ob_camera)
col_collection.objects.link(ob_cylinder)
col_collection.objects.link(ob_cylinder_001)
col_collection.objects.link(ob_cube)
col_collection.objects.link(ob_circle)
col_collection.objects.link(ob_empty)
col_collection.objects.link(ob_cube_001)

# ---- scene / render settings (as saved in the file)
scene.camera = ob_camera
scene.frame_start = 1; scene.frame_end = 250; scene.frame_set(1)
scene.render.engine = 'BLENDER_EEVEE_NEXT'
bpy.context.view_layer.update()
